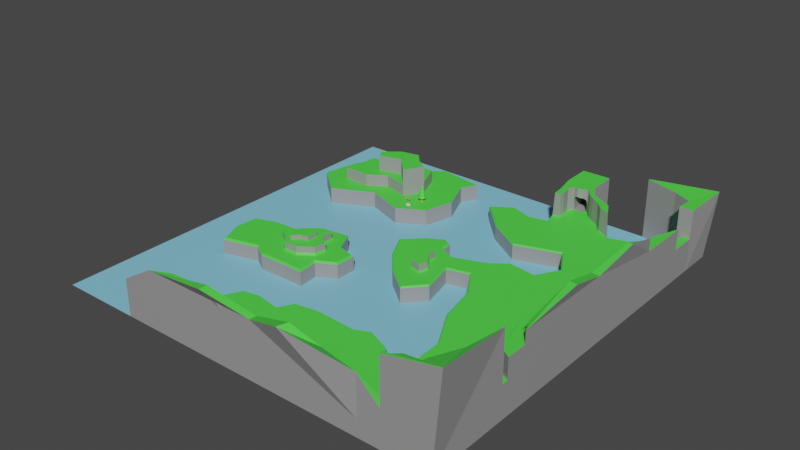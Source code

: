 # Source: ModeleNiveau1.blend  (saved by Blender 2.83.18; exported with 4.5.12 LTS)
import bpy
from mathutils import Matrix  # noqa: F401  (used for matrix-valued properties, if any)

bpy.ops.wm.read_factory_settings(use_empty=True)
scene = bpy.context.scene
scene.name = 'Scene'

# ---- collections
col_collection = bpy.data.collections.new('Collection'); scene.collection.children.link(col_collection)

# ---- materials (node trees are filled in below, after node groups)
mat_vert = bpy.data.materials.new('Vert')
mat_vert.use_transparent_shadow = False
mat_gris = bpy.data.materials.new('Gris')
mat_gris.use_transparent_shadow = False
mat_bleu = bpy.data.materials.new('Bleu')
mat_bleu.use_transparent_shadow = False
mat_tronc = bpy.data.materials.new('Tronc')
mat_tronc.use_transparent_shadow = False

# ---- material node trees
mat_vert.use_nodes = True; mat_vert.node_tree.nodes.clear()
_N = mat_vert.node_tree.nodes; _L = mat_vert.node_tree.links
n0 = _N.new('ShaderNodeBsdfPrincipled'); n0.name = 'Principled BSDF'; n0.location = (10, 300)
n0.distribution = 'GGX'
n0.subsurface_method = 'BURLEY'
n0.inputs[0].default_value = (0.08376, 0.8, 0.06595, 1.0)
n0.inputs[3].default_value = 1.45
n0.inputs[27].default_value = (0.0, 0.0, 0.0, 1.0)
n0.inputs[28].default_value = 1.0
n1 = _N.new('ShaderNodeOutputMaterial'); n1.name = 'Material Output'; n1.location = (300, 300)
_L.new(n0.outputs[0], n1.inputs[0])
n1.is_active_output = True
mat_gris.use_nodes = True; mat_gris.node_tree.nodes.clear()
_N = mat_gris.node_tree.nodes; _L = mat_gris.node_tree.links
n0 = _N.new('ShaderNodeBsdfPrincipled'); n0.name = 'Principled BSDF'; n0.location = (10, 300)
n0.distribution = 'GGX'
n0.subsurface_method = 'BURLEY'
n0.inputs[0].default_value = (0.3108, 0.3108, 0.3108, 1.0)
n0.inputs[3].default_value = 1.45
n0.inputs[27].default_value = (0.0, 0.0, 0.0, 1.0)
n0.inputs[28].default_value = 1.0
n1 = _N.new('ShaderNodeOutputMaterial'); n1.name = 'Material Output'; n1.location = (300, 300)
_L.new(n0.outputs[0], n1.inputs[0])
n1.is_active_output = True
mat_bleu.use_nodes = True; mat_bleu.node_tree.nodes.clear()
_N = mat_bleu.node_tree.nodes; _L = mat_bleu.node_tree.links
n0 = _N.new('ShaderNodeBsdfPrincipled'); n0.name = 'Principled BSDF'; n0.location = (10, 300)
n0.distribution = 'GGX'
n0.subsurface_method = 'BURLEY'
n0.inputs[0].default_value = (0.2407, 0.6055, 0.8, 1.0)
n0.inputs[3].default_value = 1.45
n0.inputs[27].default_value = (0.0, 0.0, 0.0, 1.0)
n0.inputs[28].default_value = 1.0
n1 = _N.new('ShaderNodeOutputMaterial'); n1.name = 'Material Output'; n1.location = (300, 300)
_L.new(n0.outputs[0], n1.inputs[0])
n1.is_active_output = True
mat_tronc.use_nodes = True; mat_tronc.node_tree.nodes.clear()
_N = mat_tronc.node_tree.nodes; _L = mat_tronc.node_tree.links
n0 = _N.new('ShaderNodeBsdfPrincipled'); n0.name = 'Principled BSDF'; n0.location = (10, 300)
n0.distribution = 'GGX'
n0.subsurface_method = 'BURLEY'
n0.inputs[0].default_value = (0.5705, 0.2771, 0.1319, 1.0)
n0.inputs[3].default_value = 1.45
n0.inputs[27].default_value = (0.0, 0.0, 0.0, 1.0)
n0.inputs[28].default_value = 1.0
n1 = _N.new('ShaderNodeOutputMaterial'); n1.name = 'Material Output'; n1.location = (300, 300)
_L.new(n0.outputs[0], n1.inputs[0])
n1.is_active_output = True

# ---- world
world_world = bpy.data.worlds.new('World'); scene.world = world_world
world_world.use_nodes = True; world_world.node_tree.nodes.clear()
_N = world_world.node_tree.nodes; _L = world_world.node_tree.links
n0 = _N.new('ShaderNodeOutputWorld'); n0.name = 'World Output'; n0.location = (300, 300)
n1 = _N.new('ShaderNodeBackground'); n1.name = 'Background'; n1.location = (10, 300)
n1.inputs[0].default_value = (0.05088, 0.05088, 0.05088, 1.0)
_L.new(n1.outputs[0], n0.inputs[0])
n0.is_active_output = True
world_world.color = (0.05088, 0.05088, 0.05088)
world_world.use_sun_shadow = False
world_world.sun_shadow_jitter_overblur = 0.0

# ---- meshes
me_plane = bpy.data.meshes.new('Plane')
me_plane.from_pydata([(-1.0, -1.0, 0.0), (1.0, -1.0, 0.0), (-1.0, 1.0, 0.0), (1.0, 1.0, 0.0), (-0.597, -1.0, 0.0), (0.7741, -1.0, 0.0), (-0.5533, -0.8931, 0.0), (-0.4902, -0.8567, 0.0), (-0.4538, -0.796, 0.0), (-0.3664, -0.7814, 0.0), (-0.3179, -0.7135, 0.0), (-0.2839, -0.6455, 0.0), (-0.2014, -0.631, 0.0), (-0.08251, -0.6528, 0.0), (-0.04611, -0.5824, 0.0), (0.0728, -0.563, 0.0), (0.2669, -0.5751, 0.0), (0.3398, -0.5436, 0.0), (0.449, -0.5897, 0.0), (0.5072, -0.6577, 0.0), (0.597, -0.6941, 0.0), (0.6407, -0.7353, 0.0), (0.6552, -0.8154, 0.0), (0.6965, -0.8591, 0.0), (0.7596, -0.9076, 0.0), (-0.5302, -0.3302, 0.0), (-0.4632, -0.371, 0.0), (-0.3321, -0.368, 0.0), (-0.2244, -0.368, 0.0), (-0.2331, -0.269, 0.0), (-0.1428, -0.2195, 0.0), (-0.1399, -0.1176, 0.0), (-0.2419, -0.0914, 0.0), (-0.2884, 0.01053, 0.0), (-0.4049, -0.006944, 0.0), (-0.4748, -0.0914, 0.0), (-0.6321, -0.1001, 0.0), (-0.7457, -0.138, 0.0), (-0.7544, -0.2545, 0.0), (-0.7049, -0.3768, 0.0), (1.0, -0.5976, 0.0), (1.0, 0.8318, 0.0), (0.08042, 0.2639, 0.0), (0.005194, 0.2202, 0.0), (-0.0846, 0.1328, 0.0), (-0.01907, 0.00422, 0.0), (0.078, -0.1074, 0.0), (0.1993, -0.2021, 0.0), (0.2843, -0.1098, 0.0), (0.2479, 0.05276, 0.0), (0.3571, 0.07945, 0.0), (0.442, -0.05888, 0.0), (0.4808, -0.2457, 0.0), (0.5828, -0.435, 0.0), (0.5876, -0.5612, 0.0), (0.7502, -0.6316, 0.0), (0.8473, -0.7578, 0.0), (0.9347, -0.816, 0.0), (0.9516, -0.6704, 0.0), (0.8473, 0.8196, 0.0), (0.6313, 0.7492, 0.0), (0.5925, 0.822, 0.0), (0.4833, 0.8803, 0.0), (0.4469, 0.9458, 0.0), (0.3037, 0.9434, 0.0), (0.3255, 0.8366, 0.0), (0.3352, 0.7225, 0.0), (0.2479, 0.7031, 0.0), (0.1362, 0.7395, 0.0), (0.03432, 0.6716, 0.0), (0.1726, 0.5284, 0.0), (0.3425, 0.4216, 0.0), (0.5609, 0.492, 0.0), (0.6386, 0.361, 0.0), (0.5731, 0.2518, 0.0), (0.4396, 0.2687, 0.0), (0.3571, 0.2081, 0.0), (0.2018, 0.1523, 0.0), (0.1265, 0.1887, 0.0), (0.1265, 0.2396, 0.0), (-0.7204, 0.7978, 0.0), (-0.8029, 0.6328, 0.0), (-0.8393, 0.4556, 0.0), (-0.6913, 0.3294, 0.0), (-0.4899, 0.4289, 0.0), (-0.3006, 0.361, 0.0), (-0.1695, 0.4386, 0.0), (-0.1283, 0.5842, 0.0), (-0.1938, 0.7468, 0.0), (-0.1501, 0.8245, 0.0), (-0.3782, 0.8584, 0.0), (-0.502, 0.7589, 0.0), (-0.597, -1.0, 0.08), (0.7741, -1.0, 0.08), (-0.5533, -0.8931, 0.08), (-0.4902, -0.8567, 0.08), (-0.4538, -0.796, 0.08), (-0.3664, -0.7814, 0.08), (-0.3179, -0.7135, 0.08), (-0.2839, -0.6455, 0.08), (-0.2014, -0.631, 0.08), (-0.08251, -0.6528, 0.08), (-0.04611, -0.5824, 0.08), (0.0728, -0.563, 0.08), (0.2669, -0.5751, 0.08), (0.3398, -0.5436, 0.08), (0.449, -0.5897, 0.08), (0.5072, -0.6577, 0.08), (0.597, -0.6941, 0.08), (0.6407, -0.7353, 0.08), (0.6552, -0.8154, 0.08), (0.6965, -0.8591, 0.08), (0.7596, -0.9076, 0.08), (1.0, -0.5976, 0.08), (1.0, 0.8318, 0.08), (0.5925, 0.822, 0.08), (0.4833, 0.8803, 0.08), (0.4469, 0.9458, 0.08), (0.3037, 0.9434, 0.08), (0.3255, 0.8366, 0.08), (-0.7204, 0.7978, 0.08), (-0.8029, 0.6328, 0.08), (-0.8393, 0.4556, 0.08), (-0.6913, 0.3294, 0.08), (-0.4899, 0.4289, 0.08), (-0.3006, 0.361, 0.08), (-0.1695, 0.4386, 0.08), (-0.1283, 0.5842, 0.08), (-0.1938, 0.7468, 0.08), (-0.1501, 0.8245, 0.08), (-0.3782, 0.8584, 0.08), (-0.502, 0.7589, 0.08), (1.0, -0.5976, 0.16), (1.0, 0.8318, 0.16), (0.9516, -0.6704, 0.16), (0.9604, 0.8286, 0.16), (0.9464, 0.7457, 0.16), (0.8663, 0.6632, 0.16), (0.893, 0.4812, 0.16), (0.8372, 0.355, 0.16), (0.8494, 0.1827, 0.16), (0.7935, 0.07346, 0.16), (0.8032, -0.1862, 0.16), (0.8445, -0.3415, 0.16), (0.8251, -0.5163, 0.16), (0.8761, -0.6279, 0.16), (1.0, -0.568, 0.16), (1.0, 0.702, 0.16), (0.9271, -0.5235, 0.16), (0.9412, -0.4285, 0.16), (0.9372, -0.3253, 0.16), (0.925, -0.2242, 0.16), (0.9129, -0.08469, 0.16), (0.9412, 0.1054, 0.16), (0.9614, 0.2389, 0.16), (0.9432, 0.3461, 0.16), (0.9453, 0.4472, 0.16), (0.9513, 0.5726, 0.16), (0.9796, 0.6433, 0.16), (1.0, -0.568, 0.26), (1.0, 0.702, 0.26), (0.9271, -0.5235, 0.26), (0.9412, -0.4285, 0.26), (0.9372, -0.3253, 0.26), (0.925, -0.2242, 0.26), (0.9129, -0.08469, 0.26), (0.9412, 0.1054, 0.26), (0.9614, 0.2389, 0.26), (0.9432, 0.3461, 0.26), (0.9453, 0.4472, 0.26), (0.9513, 0.5726, 0.26), (0.9796, 0.6433, 0.26), (-0.4312, -1.0, 0.08), (0.6682, -1.0, 0.08), (0.7679, -0.9601, 0.08), (-0.5835, -0.9669, 0.08), (-0.5282, -0.9662, 0.08), (-0.3438, -0.9589, 0.08), (-0.203, -0.9492, 0.08), (-0.1569, -0.9637, 0.08), (-0.05502, -0.9589, 0.08), (0.04448, -0.9662, 0.08), (0.1464, -0.9662, 0.08), (0.3624, -0.9492, 0.08), (0.4716, -0.9637, 0.08), (0.5493, -0.971, 0.08), (0.6682, -1.0, 0.28), (0.7741, -1.0, 0.18), (0.7679, -0.9601, 0.18), (-0.597, -1.0, 0.18), (-0.4312, -1.0, 0.28), (-0.5835, -0.9669, 0.18), (-0.5282, -0.9662, 0.18), (-0.3438, -0.9589, 0.28), (-0.203, -0.9492, 0.28), (-0.1569, -0.9637, 0.28), (-0.05502, -1.019, 0.36), (0.04448, -0.9662, 0.28), (0.1464, -0.9662, 0.28), (0.3624, -1.009, 0.36), (0.4716, -0.9637, 0.28), (0.5493, -0.971, 0.28), (-0.4215, -0.1146, 0.12), (-0.4531, -0.1497, 0.12), (-0.4905, -0.2071, 0.12), (-0.4472, -0.2363, 0.12), (-0.4086, -0.2761, 0.12), (-0.3396, -0.2761, 0.12), (-0.2705, -0.227, 0.12), (-0.2588, -0.1708, 0.12), (-0.3103, -0.1427, 0.12), (-0.3127, -0.07365, 0.12), (-0.3665, -0.07014, 0.12), (-0.3763, -0.2139, 0.12), (-0.3331, -0.2025, 0.12), (-0.3344, -0.1457, 0.12), (-0.3638, -0.1235, 0.12), (-0.4193, -0.1614, 0.12), (-0.4279, -0.2144, 0.12), (-0.4034, -0.2437, 0.12), (-0.3763, -0.2139, 0.14), (-0.3331, -0.2025, 0.14), (-0.3344, -0.1457, 0.14), (-0.3638, -0.1235, 0.14), (-0.4193, -0.1614, 0.14), (-0.4279, -0.2144, 0.14), (-0.4034, -0.2437, 0.14), (0.1552, 0.09136, 0.08), (0.07056, 0.1168, 0.12), (0.06717, 0.05398, 0.12), (0.1012, 0.01116, 0.12), (0.1013, 0.01106, 0.12), (0.1283, -0.03983, 0.12), (0.1283, -0.0399, 0.12), (0.1821, -0.05766, 0.12), (0.1963, -0.01077, 0.12), (0.1574, 0.04569, 0.12), (0.1552, 0.09136, 0.12), (0.1552, 0.09136, 0.12), (-0.3524, 0.7123, 0.08), (-0.301, 0.5832, 0.08), (-0.3597, 0.4915, 0.08), (-0.4847, 0.5255, 0.08), (-0.5767, 0.467, 0.08), (-0.707, 0.4672, 0.08), (-0.6814, 0.646, 0.08), (-0.5564, 0.6622, 0.08), (-0.5564, 0.6622, 0.08), (-0.4839, 0.7163, 0.08), (-0.3524, 0.7123, 0.14), (-0.301, 0.5832, 0.14), (-0.3597, 0.4915, 0.14), (-0.4847, 0.5255, 0.14), (-0.5767, 0.467, 0.14), (-0.707, 0.4672, 0.14), (-0.6814, 0.646, 0.14), (-0.5564, 0.6622, 0.14), (-0.4839, 0.7163, 0.14), (-0.5057, 0.6573, 0.14), (-0.5841, 0.5931, 0.14), (-0.5599, 0.548, 0.14), (-0.4457, 0.5816, 0.14), (-0.4457, 0.5816, 0.14), (-0.3663, 0.6262, 0.14), (-0.4118, 0.6777, 0.14), (-0.301, 0.5832, 0.22), (-0.3597, 0.4915, 0.22), (-0.5057, 0.6573, 0.22), (-0.5841, 0.5931, 0.22), (-0.5599, 0.548, 0.22), (-0.3663, 0.6262, 0.22), (-0.4118, 0.6777, 0.22), (-0.4457, 0.5816, 0.22), (0.6294, 0.7529, 0.2), (0.5925, 0.822, 0.2), (0.4833, 0.8803, 0.2), (0.4469, 0.9458, 0.2), (0.3037, 0.9434, 0.2), (0.3255, 0.8366, 0.2), (0.3303, 0.7809, 0.2), (0.3612, 0.7822, 0.2), (0.3628, 0.8092, 0.2), (0.3589, 0.8295, 0.2), (0.3537, 0.8601, 0.2), (0.3687, 0.8938, 0.2), (0.3887, 0.8868, 0.2), (0.4119, 0.8982, 0.2), (0.4338, 0.9044, 0.2), (0.4496, 0.8978, 0.2), (0.4694, 0.8644, 0.2), (0.4998, 0.8395, 0.2), (0.5418, 0.8151, 0.2), (0.5791, 0.7734, 0.2), (0.4445, 1.086, 0.0), (0.3013, 1.083, 0.0), (0.4445, 1.086, 0.08), (0.3013, 1.083, 0.08), (0.4445, 1.086, 0.2), (0.3013, 1.083, 0.2), (0.4338, 0.9044, 0.1361), (0.4119, 0.8982, 0.1513), (0.3887, 0.8868, 0.1581), (0.3687, 0.8938, 0.1434), (0.4178, 0.8999, 0.1529), (0.4309, 0.9036, 0.1447), (0.3983, 0.8915, 0.1533), (0.3801, 0.8898, 0.1535), (0.3525, 1.013, 0.08), (0.3725, 1.006, 0.08), (0.3957, 1.017, 0.08), (0.4176, 1.023, 0.08), (0.4176, 1.023, 0.1361), (0.3957, 1.017, 0.1513), (0.3725, 1.006, 0.1581), (0.3525, 1.013, 0.1434), (0.4016, 1.019, 0.1529), (0.4146, 1.022, 0.1447), (0.3821, 1.01, 0.1533), (0.3638, 1.009, 0.1535), (1.0, -0.4668, 0.26), (1.0, 0.444, 0.26), (0.9808, 0.3992, 0.26), (0.9811, 0.2863, 0.26), (0.9634, 0.04357, 0.26), (0.9632, -0.1586, 0.26), (0.9681, -0.3127, 0.26), (0.9712, -0.3977, 0.26), (1.0, -0.4668, 0.32), (1.0, 0.444, 0.32), (0.9808, 0.3992, 0.32), (0.9811, 0.2863, 0.32), (0.9634, 0.04357, 0.32), (0.9832, -0.1586, 0.38), (0.9681, -0.3127, 0.32), (0.9712, -0.3977, 0.32), (0.9133, -0.9329, 0.0), (0.7716, -0.9837, 0.0), (0.968, -0.6457, 0.0), (0.9742, -0.7138, 0.0), (0.9742, -0.7138, 0.0), (0.9709, -0.7877, 0.0), (0.9709, -0.7877, 0.0), (0.9569, -0.8662, 0.0), (0.8855, -0.9529, 0.0), (0.8855, -0.9529, 0.0), (0.835, -0.948, 0.0), (0.7973, -0.9808, 0.0), (0.7973, -0.9808, 0.0), (0.908, -0.9367, 0.0), (0.9086, -0.9292, 0.0), (0.9513, -0.803, 0.0), (0.9134, -0.8677, 0.0), (0.9429, -0.8413, 0.0), (0.7741, -1.0, 0.4), (1.04, -1.0, 0.46), (0.7716, -0.9837, 0.4), (0.9133, -0.9329, 0.4), (1.0, -0.5976, 0.4), (0.9086, -0.9292, 0.4), (0.9709, -0.7877, 0.4), (0.9513, -0.803, 0.4), (0.8855, -0.9529, 0.4), (0.835, -0.948, 0.4), (0.908, -0.9367, 0.4), (0.8855, -0.9529, 0.4), (0.7973, -0.9808, 0.4), (0.9134, -0.8677, 0.4), (0.9429, -0.8413, 0.4), (0.6916, 1.0, 0.0), (0.9363, 0.8267, 0.0), (0.9415, 0.9058, 0.0), (0.8532, 0.9496, 0.0), (1.0, 0.8318, 0.3), (1.02, 1.04, 0.32), (0.6916, 1.0, 0.3), (0.9363, 0.8267, 0.3), (0.9415, 0.9058, 0.3), (0.8532, 0.9496, 0.3), (0.3464, -1.06, 0.36), (-0.0577, -1.06, 0.36), (0.1472, -0.9661, 0.28), (0.1417, -1.0, 0.28), (1.02, 0.2516, 0.38), (0.9987, 0.2534, 0.38), (1.0, 0.03947, 0.32), (1.02, -0.1637, 0.38), (-0.5289, -0.3213, 0.08), (-0.5302, -0.3302, 0.07175), (-0.4632, -0.371, 0.07175), (-0.4609, -0.3627, 0.08), (-0.3321, -0.368, 0.07175), (-0.3322, -0.3598, 0.08), (-0.2244, -0.368, 0.07175), (-0.2334, -0.3598, 0.08), (-0.2331, -0.269, 0.07175), (-0.2418, -0.2644, 0.08), (-0.1618, -0.2205, 0.08), (-0.1428, -0.2195, 0.07175), (-0.1507, -0.2073, 0.08), (-0.1399, -0.1176, 0.07175), (-0.1484, -0.124, 0.08), (-0.2419, -0.0914, 0.07175), (-0.2477, -0.0984, 0.08), (-0.2884, 0.01053, 0.07175), (-0.2934, 0.001453, 0.08), (-0.4049, -0.006944, 0.07175), (-0.4006, -0.01463, 0.08), (-0.4748, -0.0914, 0.07175), (-0.4708, -0.09943, 0.08), (-0.6321, -0.1001, 0.07175), (-0.6305, -0.1083, 0.08), (-0.7171, -0.1372, 0.08), (-0.7457, -0.138, 0.07175), (-0.7382, -0.1486, 0.08), (-0.7544, -0.2545, 0.07175), (-0.746, -0.2532, 0.08), (-0.7049, -0.3768, 0.07175), (-0.7, -0.3669, 0.08), (-0.4215, -0.1146, 0.08825), (-0.4272, -0.1086, 0.08), (-0.4597, -0.1447, 0.08), (-0.4531, -0.1497, 0.08825), (-0.4942, -0.1975, 0.08), (-0.494, -0.2147, 0.08), (-0.4905, -0.2071, 0.08825), (-0.4526, -0.2427, 0.08), (-0.4472, -0.2363, 0.08825), (-0.4121, -0.2844, 0.08), (-0.4086, -0.2761, 0.08825), (-0.3369, -0.2844, 0.08), (-0.3396, -0.2761, 0.08825), (-0.2631, -0.2318, 0.08), (-0.2705, -0.227, 0.08825), (-0.2528, -0.1823, 0.08), (-0.2552, -0.1633, 0.08), (-0.2588, -0.1708, 0.08825), (-0.3022, -0.1377, 0.08), (-0.3103, -0.1427, 0.08825), (-0.3047, -0.06591, 0.08), (-0.3127, -0.07365, 0.08825), (-0.3692, -0.0617, 0.08), (-0.3665, -0.07014, 0.08825), (0.08057, 0.2568, 0.08), (0.08042, 0.2639, 0.07383), (0.005194, 0.2202, 0.07383), (0.008952, 0.2152, 0.08), (-0.0846, 0.1328, 0.07383), (-0.07703, 0.1316, 0.08), (-0.01653, 0.01282, 0.08), (-0.01907, 0.00422, 0.07383), (-0.0095, 0.002617, 0.08), (0.078, -0.1074, 0.07383), (0.08226, -0.1029, 0.08), (0.1993, -0.2021, 0.07383), (0.1986, -0.1937, 0.08), (0.2843, -0.1098, 0.07383), (0.2775, -0.108, 0.08), (0.2446, 0.03898, 0.08), (0.2479, 0.05276, 0.07383), (0.2444, 0.05826, 0.08), (0.3571, 0.07945, 0.07383), (0.36, 0.08651, 0.08), (0.442, -0.05888, 0.07383), (0.4478, -0.05657, 0.08), (0.4808, -0.2457, 0.07383), (0.4867, -0.2436, 0.08), (0.5828, -0.435, 0.07383), (0.5889, -0.4334, 0.08), (0.5876, -0.5612, 0.07383), (0.5936, -0.5571, 0.08), (0.7502, -0.6316, 0.07383), (0.7541, -0.6266, 0.08), (0.8473, -0.7578, 0.07383), (0.8516, -0.7532, 0.08), (0.9347, -0.816, 0.07383), (0.9297, -0.8053, 0.08), (0.945, -0.6738, 0.08), (0.9516, -0.6704, 0.08), (0.8473, 0.8196, 0.07383), (0.8485, 0.8135, 0.08), (0.6283, 0.7418, 0.08), (0.6313, 0.7492, 0.07383), (0.3352, 0.7225, 0.07383), (0.3418, 0.7177, 0.08), (0.2479, 0.7031, 0.07383), (0.2476, 0.6967, 0.08), (0.1362, 0.7395, 0.07383), (0.1372, 0.7327, 0.08), (0.03432, 0.6716, 0.07383), (0.0439, 0.6706, 0.08), (0.1726, 0.5284, 0.07383), (0.1766, 0.5332, 0.08), (0.3425, 0.4216, 0.07383), (0.3434, 0.4284, 0.08), (0.5609, 0.492, 0.07383), (0.5637, 0.4994, 0.08), (0.6386, 0.361, 0.07383), (0.6458, 0.3609, 0.08), (0.5731, 0.2518, 0.07383), (0.5763, 0.2451, 0.08), (0.4396, 0.2687, 0.07383), (0.4413, 0.2623, 0.08), (0.3571, 0.2081, 0.07383), (0.36, 0.2026, 0.08), (0.2018, 0.1523, 0.07383), (0.2014, 0.1456, 0.08), (0.1265, 0.1887, 0.07383), (0.1204, 0.1848, 0.08), (0.1265, 0.2396, 0.07383), (0.1204, 0.2359, 0.08), (0.953, 0.8218, 0.08), (0.9593, 0.8223, 0.08309), (0.9407, 0.7486, 0.08), (0.9464, 0.7457, 0.08617), (0.8598, 0.6653, 0.08), (0.8663, 0.6632, 0.08617), (0.8867, 0.482, 0.08), (0.893, 0.4812, 0.08617), (0.831, 0.3561, 0.08), (0.8372, 0.355, 0.08617), (0.8431, 0.1839, 0.08), (0.8494, 0.1827, 0.08617), (0.7873, 0.07483, 0.08), (0.7935, 0.07346, 0.08617), (0.7971, -0.1871, 0.08), (0.8032, -0.1862, 0.08617), (0.8382, -0.342, 0.08), (0.8445, -0.3415, 0.08617), (0.8188, -0.5173, 0.08), (0.8251, -0.5163, 0.08617), (0.8713, -0.6323, 0.08), (0.8761, -0.6279, 0.08617), (0.07056, 0.1168, 0.08309), (0.06482, 0.125, 0.08), (0.06118, 0.05765, 0.08), (0.06564, 0.04597, 0.08), (0.06717, 0.05398, 0.08617), (0.1012, 0.01116, 0.08617), (0.09637, 0.007315, 0.08), (0.09609, 0.007663, 0.08), (0.1013, 0.01106, 0.08617), (0.1283, -0.03983, 0.08617), (0.1228, -0.04272, 0.08), (0.124, -0.04498, 0.08), (0.1283, -0.0399, 0.08617), (0.1862, -0.06551, 0.08), (0.1821, -0.05766, 0.08617), (0.2018, -0.01372, 0.08), (0.1967, -0.000473, 0.08), (0.1963, -0.01077, 0.08617), (0.1635, 0.04774, 0.08), (0.1574, 0.04569, 0.08617), (0.1611, 0.09602, 0.08), (0.1552, 0.09136, 0.08309), (0.625, 0.748, 0.08), (0.6383, 0.7493, 0.08), (0.337, 0.775, 0.08), (0.3241, 0.7807, 0.08309), (0.367, 0.7763, 0.08), (0.3612, 0.7822, 0.08617), (0.369, 0.8096, 0.08), (0.3628, 0.8092, 0.08617), (0.365, 0.8306, 0.08), (0.3589, 0.8295, 0.08617), (0.3601, 0.8593, 0.08), (0.3537, 0.8601, 0.08617), (0.3721, 0.8861, 0.08), (0.3711, 0.8991, 0.08), (0.3891, 0.8801, 0.08), (0.3878, 0.8933, 0.08), (0.4141, 0.8924, 0.08), (0.411, 0.9047, 0.08), (0.4334, 0.8979, 0.08), (0.4331, 0.9096, 0.08309), (0.4453, 0.8929, 0.08), (0.4496, 0.8978, 0.08617), (0.4646, 0.8604, 0.08), (0.4694, 0.8644, 0.08617), (0.4962, 0.8344, 0.08), (0.4998, 0.8395, 0.08617), (0.5379, 0.8102, 0.08), (0.5418, 0.8151, 0.08617), (0.5754, 0.7682, 0.08), (0.5791, 0.7734, 0.08617)], [(247, 120), (247, 239), (339, 40), (522, 227)], [(0, 4, 6, 7, 8, 9, 10, 11, 12, 13, 14, 15, 16, 17, 18, 19, 20, 21, 22, 23, 24, 336, 347, 345, 344, 343, 348, 349, 31, 30, 29, 28, 27, 26, 25, 39, 38), (18, 17, 105, 106), (40, 41, 114, 113), (37, 36, 35, 34, 33, 32, 31, 349, 351, 352, 350, 57, 56, 55, 54, 53, 52, 51, 50, 49, 48, 47, 46, 45, 44, 43, 42, 79, 78, 77, 76, 75, 74, 73, 72, 71, 70, 69, 87, 86, 85, 84, 83, 82, 2, 0, 38), (67, 68, 486, 484), (2, 82, 81, 80, 91, 90, 89, 88, 87, 69, 68, 67, 66, 65, 64, 63, 62, 61, 60, 59, 369, 370, 371, 368), (17, 16, 104, 105), (182, 181, 197, 198), (39, 25, 387, 416), (529, 531, 145, 144), (128, 129, 130, 131, 120, 121, 122, 244, 245, 246, 248, 239, 240, 127), (68, 69, 488, 486), (43, 44, 446, 444), (19, 18, 106, 107), (69, 70, 490, 488), (44, 45, 449, 446), (20, 19, 107, 108), (70, 71, 492, 490), (457, 547, 545, 543, 542, 539, 538, 535, 450, 452, 454, 456), (21, 20, 108, 109), (71, 72, 494, 492), (46, 47, 453, 451), (22, 21, 109, 110), (72, 73, 496, 494), (47, 48, 455, 453), (23, 22, 110, 111), (73, 74, 498, 496), (48, 49, 458, 455), (24, 23, 111, 112), (74, 75, 500, 498), (49, 50, 460, 458), (5, 336, 24, 112, 174, 93), (75, 76, 502, 500), (50, 51, 462, 460), (415, 417, 386, 389, 391, 393, 395, 396, 433, 431, 429, 427, 425, 423, 413), (76, 77, 504, 502), (51, 52, 464, 462), (27, 28, 392, 390), (77, 78, 506, 504), (52, 53, 466, 464), (28, 29, 394, 392), (78, 79, 508, 506), (53, 54, 468, 466), (29, 30, 397, 394), (114, 511, 135, 133), (54, 55, 470, 468), (411, 422, 420, 419, 440, 438, 436, 434, 398, 400, 402, 404, 406, 408, 410), (42, 43, 444, 443), (55, 56, 472, 470), (31, 32, 401, 399), (4, 5, 93, 173, 172, 92), (80, 81, 121, 120), (56, 57, 474, 472), (32, 33, 403, 401), (6, 4, 92, 175, 94), (81, 82, 122, 121), (57, 58, 477, 474), (33, 34, 405, 403), (7, 6, 94, 95), (82, 83, 123, 122), (477, 113, 132, 134), (34, 35, 407, 405), (8, 7, 95, 96), (83, 84, 124, 123), (531, 477, 134, 145), (35, 36, 409, 407), (9, 8, 96, 97), (84, 85, 125, 124), (59, 60, 481, 478), (36, 37, 412, 409), (10, 9, 97, 98), (85, 86, 126, 125), (60, 61, 115, 555, 481), (37, 38, 414, 412), (11, 10, 98, 99), (86, 87, 127, 126), (65, 66, 482, 557, 119), (38, 39, 416, 414), (12, 11, 99, 100), (87, 88, 128, 127), (61, 62, 116, 115), (418, 421, 203, 202), (13, 12, 100, 101), (88, 89, 129, 128), (62, 63, 117, 116), (26, 27, 390, 388), (14, 13, 101, 102), (89, 90, 130, 129), (277, 276, 297, 298), (15, 14, 102, 103), (90, 91, 131, 130), (64, 65, 119, 118), (16, 15, 103, 104), (91, 80, 120, 131), (66, 67, 484, 482), (133, 135, 136, 137, 138, 139, 140, 141, 142, 143, 144, 145, 134, 132, 146, 148, 149, 150, 151, 152, 153, 154, 155, 156, 157, 158, 147), (79, 42, 443, 508), (515, 517, 138, 137), (532, 536, 229, 228), (58, 337, 40, 113, 477), (517, 519, 139, 138), (41, 369, 59, 478, 511, 114), (519, 521, 140, 139), (521, 523, 141, 140), (523, 525, 142, 141), (525, 527, 143, 142), (511, 513, 136, 135), (527, 529, 144, 143), (113, 114, 133, 147, 146, 132), (513, 515, 137, 136), (160, 171, 170, 169, 168, 167, 166, 165, 164, 163, 162, 161, 159, 319, 326, 325, 324, 323, 322, 321, 320), (152, 151, 164, 165), (153, 152, 165, 166), (154, 153, 166, 167), (146, 147, 160, 320, 319, 159), (155, 154, 167, 168), (148, 146, 159, 161), (156, 155, 168, 169), (149, 148, 161, 162), (157, 156, 169, 170), (150, 149, 162, 163), (158, 157, 170, 171), (151, 150, 163, 164), (147, 158, 171, 160), (187, 188, 186), (173, 174, 112, 111, 110, 109, 108, 107, 106, 105, 104, 103, 102, 101, 100, 99, 98, 97, 96, 95, 94, 175, 176, 172, 177, 178, 179, 180, 181, 182, 183, 184, 185), (173, 93, 187, 186), (175, 92, 189, 191), (201, 200, 199, 378, 186), (190, 192, 191, 189), (176, 175, 191, 192), (183, 182, 198, 380, 199), (172, 176, 192, 190), (184, 183, 199, 200), (177, 172, 190, 193), (185, 184, 200, 201), (178, 177, 193, 194), (92, 172, 190, 189), (173, 185, 201, 186), (179, 178, 194, 195), (93, 174, 188, 187), (172, 173, 186, 378, 381, 379, 190), (174, 173, 186, 188), (180, 179, 195, 196), (181, 180, 196, 197), (210, 211, 212, 202, 203, 204, 205, 218, 217, 216, 215, 214, 208, 209), (30, 31, 399, 397), (421, 424, 204, 203), (441, 418, 202, 212), (437, 439, 211, 210), (430, 432, 208, 207), (424, 426, 205, 204), (439, 441, 212, 211), (432, 435, 209, 208), (426, 428, 206, 205), (435, 437, 210, 209), (428, 430, 207, 206), (226, 220, 221, 222, 223, 224, 225), (208, 214, 213, 219, 218, 205, 206, 207), (215, 216, 223, 222), (213, 214, 221, 220), (218, 219, 226, 225), (216, 217, 224, 223), (214, 215, 222, 221), (219, 213, 220, 226), (217, 218, 225, 224), (230, 231, 232, 233, 234, 235, 236, 237, 238, 228, 229), (45, 46, 451, 449), (544, 546, 234, 233), (227, 532, 228, 238), (553, 532, 227), (551, 553, 237, 236), (541, 544, 233, 232), (540, 541, 232, 231), (553, 227, 238, 237), (546, 549, 235, 234), (537, 540, 231, 230), (555, 115, 274, 273), (549, 551, 236, 235), (536, 537, 230, 229), (253, 252, 251, 262, 260, 259, 255, 254), (127, 240, 241, 242, 243, 244, 122, 123, 124, 125, 126), (240, 239, 249, 250), (244, 243, 253, 254), (241, 240, 250, 251), (248, 246, 256, 257), (245, 244, 254, 255), (242, 241, 251, 252), (239, 248, 257, 249), (246, 245, 255, 256), (243, 242, 252, 253), (265, 270, 271, 267, 268, 269, 272, 266), (255, 259, 258, 264, 263, 250, 249, 257, 256), (262, 251, 266, 272), (250, 263, 270, 265), (264, 258, 267, 271), (258, 259, 268, 267), (260, 262, 272, 269), (251, 250, 265, 266), (263, 264, 271, 270), (259, 260, 269, 268), (279, 280, 281, 282, 283, 284, 285, 286, 287, 288, 289, 290, 291, 292, 273, 274, 275, 276, 277, 278), (581, 583, 292, 291), (583, 555, 273, 292), (567, 569, 308, 307), (115, 116, 275, 274), (299, 304, 316, 311), (119, 557, 279, 278), (573, 575, 288, 287, 299), (116, 117, 276, 275), (557, 559, 280, 279), (306, 302, 314, 318), (64, 118, 296, 294), (559, 561, 281, 280), (573, 299, 311, 310), (118, 119, 278, 277), (561, 563, 282, 281), (577, 579, 290, 289), (563, 565, 283, 282), (579, 581, 291, 290), (565, 567, 302, 284, 283), (293, 294, 296, 295), (295, 296, 298, 297), (118, 277, 298, 296), (276, 117, 295, 297), (117, 63, 293, 295), (63, 64, 294, 293), (307, 308, 313, 318, 314), (300, 303, 304, 299, 287, 286), (301, 305, 300, 286, 285), (302, 306, 301, 285, 284), (308, 309, 312, 317, 313), (309, 310, 311, 316, 315, 312), (569, 571, 309, 308), (301, 306, 318, 313), (575, 577, 289, 288), (302, 567, 307, 314), (305, 301, 313, 317), (303, 300, 312, 315), (300, 305, 317, 312), (571, 573, 310, 309), (304, 303, 315, 316), (328, 329, 330, 383, 382), (320, 321, 329, 328), (325, 326, 334, 333), (323, 324, 332, 331), (321, 322, 330, 329), (319, 320, 328, 382, 384, 385, 327), (326, 319, 327, 334), (324, 325, 333, 332), (322, 323, 331, 383, 330), (356, 363, 364, 361, 362, 365, 355, 353, 354), (57, 350, 341, 40, 337, 338, 339, 58), (58, 339, 338, 337), (40, 341, 359, 357), (351, 349, 358, 366), (349, 348, 335), (360, 367, 366, 358, 356, 354, 357, 359), (352, 351, 366, 367), (1, 40, 357, 354), (350, 352, 367, 360), (341, 350, 360, 359), (344, 345, 362, 361), (5, 1, 354, 353), (335, 348, 363, 356), (348, 343, 364, 363), (349, 335, 356, 358), (347, 336, 355, 365), (336, 5, 353, 355), (343, 344, 361, 364), (345, 347, 365, 362), (374, 377, 376, 375, 372, 373), (3, 368, 374, 373), (41, 3, 373, 372), (371, 370, 376, 377), (369, 41, 372, 375), (368, 371, 377, 374), (370, 369, 375, 376), (378, 199, 380, 381), (379, 196, 195, 194, 193, 190), (381, 380, 198, 197, 196, 379), (382, 383, 331, 384), (384, 331, 332, 385), (385, 332, 333, 334, 327), (396, 397, 398), (411, 412, 413), (422, 423, 424), (433, 434, 435), (387, 388, 389, 386), (388, 390, 391, 389), (390, 392, 393, 391), (392, 394, 395, 393), (394, 397, 396, 395), (397, 399, 400, 398), (399, 401, 402, 400), (401, 403, 404, 402), (403, 405, 406, 404), (405, 407, 408, 406), (407, 409, 410, 408), (409, 412, 411, 410), (412, 414, 415, 413), (414, 416, 417, 415), (416, 387, 386, 417), (419, 420, 421, 418), (420, 422, 424, 421), (423, 425, 426, 424), (425, 427, 428, 426), (427, 429, 430, 428), (429, 431, 432, 430), (431, 433, 435, 432), (434, 436, 437, 435), (436, 438, 439, 437), (438, 440, 441, 439), (440, 419, 418, 441), (422, 411, 413, 423), (433, 396, 398, 434), (25, 26, 388, 387), (448, 449, 450), (457, 458, 459), (534, 535, 536), (547, 548, 549), (443, 444, 445, 442), (444, 446, 447, 445), (446, 449, 448, 447), (449, 451, 452, 450), (451, 453, 454, 452), (453, 455, 456, 454), (455, 458, 457, 456), (458, 460, 461, 459), (460, 462, 463, 461), (462, 464, 465, 463), (464, 466, 467, 465), (466, 468, 469, 467), (468, 470, 471, 469), (470, 472, 473, 471), (472, 474, 475, 473), (474, 477, 476, 475), (511, 478, 479, 510), (478, 481, 480, 479), (557, 482, 483, 556), (482, 484, 485, 483), (484, 486, 487, 485), (486, 488, 489, 487), (488, 490, 491, 489), (490, 492, 493, 491), (492, 494, 495, 493), (494, 496, 497, 495), (496, 498, 499, 497), (498, 500, 501, 499), (500, 502, 503, 501), (502, 504, 505, 503), (504, 506, 507, 505), (506, 508, 509, 507), (508, 443, 442, 509), (510, 512, 513, 511), (512, 514, 515, 513), (514, 516, 517, 515), (516, 518, 519, 517), (518, 520, 521, 519), (520, 522, 523, 521), (522, 524, 525, 523), (524, 526, 527, 525), (526, 528, 529, 527), (528, 530, 531, 529), (530, 476, 477, 531), (533, 534, 536, 532), (538, 539, 540, 537), (535, 538, 537, 536), (542, 543, 544, 541), (539, 542, 541, 540), (543, 545, 546, 544), (545, 547, 549, 546), (548, 550, 551, 549), (550, 552, 553, 551), (552, 533, 532, 553), (534, 448, 450, 535), (547, 457, 459, 548), (481, 555, 554, 480), (556, 558, 559, 557), (558, 560, 561, 559), (560, 562, 563, 561), (562, 564, 565, 563), (564, 566, 567, 565), (566, 568, 569, 567), (568, 570, 571, 569), (570, 572, 573, 571), (572, 574, 575, 573), (574, 576, 577, 575), (576, 578, 579, 577), (578, 580, 581, 579), (580, 582, 583, 581), (582, 554, 555, 583), (476, 530, 528, 526, 524, 522, 520, 518, 516, 514, 512, 510, 479, 480, 554, 582, 580, 578, 576, 574, 572, 570, 568, 566, 564, 562, 560, 558, 556, 483, 485, 487, 489, 491, 493, 495, 497, 499, 501, 503, 505, 507, 509, 442, 445, 447, 448, 534, 533, 552, 550, 548, 459, 461, 463, 465, 467, 469, 471, 473, 475)])
me_plane.polygons.foreach_set('material_index', [2, 1, 1, 2, 1, 2, 1, 1, 1, 1, 0, 1, 1, 1, 1, 1, 1, 1, 0, 1, 1, 1, 1, 1, 1, 1, 1, 1, 1, 1, 1, 0, 1, 1, 0, 1, 1, 1, 1, 1, 1, 1, 1, 1, 1, 1, 0, 1, 1, 1, 1, 1, 1, 1, 1, 1, 1, 1, 1, 1, 1, 1, 1, 1, 1, 1, 1, 1, 1, 1, 1, 1, 1, 1, 1, 1, 1, 1, 1, 1, 1, 1, 1, 1, 1, 1, 1, 1, 0, 1, 1, 1, 1, 1, 1, 0, 1, 1, 1, 0, 1, 1, 1, 1, 1, 1, 1, 1, 1, 1, 0, 1, 1, 1, 1, 1, 1, 1, 1, 1, 1, 1, 1, 1, 0, 0, 1, 1, 0, 0, 1, 1, 1, 1, 1, 1, 1, 1, 1, 1, 0, 1, 1, 1, 1, 0, 1, 1, 1, 1, 1, 1, 1, 1, 1, 1, 1, 0, 0, 1, 1, 1, 1, 1, 1, 1, 0, 1, 1, 1, 0, 1, 1, 1, 1, 1, 1, 1, 1, 1, 0, 0, 1, 1, 1, 1, 1, 1, 1, 1, 1, 0, 0, 1, 1, 1, 1, 1, 1, 1, 1, 0, 1, 1, 1, 1, 1, 1, 1, 1, 1, 1, 1, 1, 1, 1, 1, 1, 1, 1, 1, 1, 1, 1, 1, 1, 0, 1, 1, 1, 1, 1, 1, 1, 1, 1, 1, 1, 1, 1, 1, 1, 0, 1, 1, 1, 1, 1, 1, 1, 1, 0, 0, 0, 1, 1, 0, 0, 1, 1, 1, 1, 1, 1, 1, 1, 1, 1, 1, 1, 1, 0, 1, 1, 1, 1, 1, 1, 0, 0, 0, 0, 0, 0, 0, 0, 0, 0, 0, 0, 0, 0, 0, 0, 0, 0, 0, 0, 0, 0, 0, 0, 0, 0, 0, 0, 0, 0, 0, 0, 0, 0, 0, 0, 0, 0, 1, 0, 0, 0, 0, 0, 0, 0, 0, 0, 0, 0, 0, 0, 0, 0, 0, 0, 0, 0, 0, 0, 0, 0, 0, 0, 0, 0, 0, 0, 0, 0, 0, 0, 0, 0, 0, 0, 0, 0, 0, 0, 0, 0, 0, 0, 0, 0, 0, 0, 0, 0, 0, 0, 0, 0, 0, 0, 0, 0, 0, 0, 0, 0, 0, 0, 0, 0, 0, 0, 0, 0, 0, 0, 0, 0, 0])
_uv = me_plane.uv_layers.new(name='UVMap')
_uv.uv.foreach_set('vector', [0.0, 0.0, 0.2015, 0.0, 0.2233, 0.05347, 0.2549, 0.07167, 0.2731, 0.102, 0.3168, 0.1093, 0.341, 0.1433, 0.358, 0.1772, 0.3993, 0.1845, 0.4587, 0.1736, 0.4769, 0.2088, 0.5364, 0.2185, 0.6335, 0.2124, 0.6699, 0.2282, 0.7245, 0.2051, 0.7536, 0.1712, 0.7985, 0.153, 0.8203, 0.1323, 0.8276, 0.0923, 0.8482, 0.07046, 0.8798, 0.04619, 0.8858, 0.008159, 0.8987, 0.009616, 0.9175, 0.02601, 0.9427, 0.02355, 0.9427, 0.02356, 0.954, 0.03164, 0.9543, 0.03539, 0.43, 0.4412, 0.4286, 0.3902, 0.3834, 0.3655, 0.3878, 0.316, 0.3339, 0.316, 0.2684, 0.3145, 0.2349, 0.3349, 0.1476, 0.3116, 0.1228, 0.3728, 0.7245, 0.2051, 0.6699, 0.2282, 0.6699, 0.2282, 0.7245, 0.2051, 0.0, 0.0, 0.0, 0.0, 0.0, 0.0, 0.0, 0.0, 0.1272, 0.431, 0.184, 0.4499, 0.2626, 0.4543, 0.2975, 0.4965, 0.3558, 0.5053, 0.3791, 0.4543, 0.43, 0.4412, 0.9543, 0.03539, 0.9567, 0.06617, 0.9714, 0.07934, 0.9757, 0.09849, 0.9673, 0.09198, 0.9236, 0.1211, 0.8751, 0.1842, 0.7938, 0.2194, 0.7914, 0.2825, 0.7404, 0.3771, 0.721, 0.4706, 0.6785, 0.5397, 0.6239, 0.5264, 0.6421, 0.4451, 0.5997, 0.399, 0.539, 0.4463, 0.4905, 0.5021, 0.4577, 0.5664, 0.5026, 0.6101, 0.5402, 0.6319, 0.5633, 0.6198, 0.5633, 0.5943, 0.6009, 0.5761, 0.6785, 0.604, 0.7198, 0.6344, 0.7865, 0.6259, 0.8193, 0.6805, 0.7805, 0.746, 0.6713, 0.7108, 0.5863, 0.7642, 0.5172, 0.8358, 0.4359, 0.7921, 0.4152, 0.7193, 0.3497, 0.6805, 0.2551, 0.7145, 0.1544, 0.6647, 0.08033, 0.7278, 0.0, 1.0, 0.0, 0.0, 0.1228, 0.3728, 0.6239, 0.8516, 0.5681, 0.8698, 0.5681, 0.8698, 0.6239, 0.8516, 0.0, 1.0, 0.08033, 0.7278, 0.09855, 0.8164, 0.1398, 0.8989, 0.249, 0.8795, 0.3109, 0.9292, 0.4249, 0.9122, 0.4031, 0.8734, 0.4359, 0.7921, 0.5172, 0.8358, 0.5681, 0.8698, 0.6239, 0.8516, 0.6676, 0.8613, 0.6628, 0.9183, 0.6518, 0.9717, 0.7234, 0.9729, 0.7416, 0.9401, 0.7962, 0.911, 0.8157, 0.8746, 0.9236, 0.9098, 0.9682, 0.9133, 0.9708, 0.9529, 0.9266, 0.9748, 0.8458, 1.0, 0.6699, 0.2282, 0.6335, 0.2124, 0.6335, 0.2124, 0.6699, 0.2282, 0.5732, 0.01692, 0.5222, 0.01692, 0.5222, 0.01692, 0.5732, 0.01692, 0.1476, 0.3116, 0.2349, 0.3349, 0.2349, 0.3349, 0.1476, 0.3116, 0.9125, 0.2419, 0.938, 0.1861, 0.938, 0.1861, 0.9125, 0.2419, 0.4031, 0.8734, 0.4249, 0.9122, 0.3109, 0.9292, 0.249, 0.8795, 0.1398, 0.8989, 0.09855, 0.8164, 0.08033, 0.7278, 0.1465, 0.7336, 0.1593, 0.823, 0.2218, 0.8311, 0.2581, 0.8582, 0.3238, 0.8561, 0.3495, 0.7916, 0.4359, 0.7921, 0.5681, 0.8698, 0.5172, 0.8358, 0.5172, 0.8358, 0.5681, 0.8698, 0.5026, 0.6101, 0.4577, 0.5664, 0.4577, 0.5664, 0.5026, 0.6101, 0.7536, 0.1712, 0.7245, 0.2051, 0.7245, 0.2051, 0.7536, 0.1712, 0.5172, 0.8358, 0.5863, 0.7642, 0.5863, 0.7642, 0.5172, 0.8358, 0.4577, 0.5664, 0.4905, 0.5021, 0.4905, 0.5021, 0.4577, 0.5664, 0.7985, 0.153, 0.7536, 0.1712, 0.7536, 0.1712, 0.7985, 0.153, 0.5863, 0.7642, 0.6713, 0.7108, 0.6713, 0.7108, 0.5863, 0.7642, 0.6223, 0.5195, 0.6009, 0.4931, 0.5931, 0.4672, 0.562, 0.4775, 0.5614, 0.4786, 0.548, 0.5038, 0.5482, 0.5037, 0.5328, 0.523, 0.4952, 0.5013, 0.5411, 0.4485, 0.5993, 0.4032, 0.6388, 0.446, 0.8203, 0.1323, 0.7985, 0.153, 0.7985, 0.153, 0.8203, 0.1323, 0.6713, 0.7108, 0.7805, 0.746, 0.7805, 0.746, 0.6713, 0.7108, 0.539, 0.4463, 0.5997, 0.399, 0.5997, 0.399, 0.539, 0.4463, 0.8276, 0.0923, 0.8203, 0.1323, 0.8203, 0.1323, 0.8276, 0.0923, 0.7805, 0.746, 0.8193, 0.6805, 0.8193, 0.6805, 0.7805, 0.746, 0.5997, 0.399, 0.6421, 0.4451, 0.6421, 0.4451, 0.5997, 0.399, 0.8482, 0.07046, 0.8276, 0.0923, 0.8276, 0.0923, 0.8482, 0.07046, 0.8193, 0.6805, 0.7865, 0.6259, 0.7865, 0.6259, 0.8193, 0.6805, 0.6421, 0.4451, 0.6239, 0.5264, 0.6239, 0.5264, 0.6421, 0.4451, 0.8798, 0.04619, 0.8482, 0.07046, 0.8482, 0.07046, 0.8798, 0.04619, 0.7865, 0.6259, 0.7198, 0.6344, 0.7198, 0.6344, 0.7865, 0.6259, 0.6239, 0.5264, 0.6785, 0.5397, 0.6785, 0.5397, 0.6239, 0.5264, 0.8871, 0.0, 0.8858, 0.008159, 0.8798, 0.04619, 0.8798, 0.04619, 0.8839, 0.01993, 0.8871, 0.0, 0.7198, 0.6344, 0.6785, 0.604, 0.6785, 0.604, 0.7198, 0.6344, 0.6785, 0.5397, 0.721, 0.4706, 0.721, 0.4706, 0.6785, 0.5397, 0.127, 0.3734, 0.15, 0.3165, 0.2356, 0.3393, 0.2695, 0.3187, 0.3339, 0.3201, 0.3833, 0.3201, 0.3791, 0.3678, 0.4191, 0.3898, 0.3736, 0.4089, 0.3684, 0.3841, 0.3315, 0.3578, 0.2939, 0.3578, 0.2737, 0.3787, 0.253, 0.3927, 0.1309, 0.4257, 0.6785, 0.604, 0.6009, 0.5761, 0.6009, 0.5761, 0.6785, 0.604, 0.721, 0.4706, 0.7404, 0.3771, 0.7404, 0.3771, 0.721, 0.4706, 0.3339, 0.316, 0.3878, 0.316, 0.3878, 0.316, 0.3339, 0.316, 0.6009, 0.5761, 0.5633, 0.5943, 0.5633, 0.5943, 0.6009, 0.5761, 0.7404, 0.3771, 0.7914, 0.2825, 0.7914, 0.2825, 0.7404, 0.3771, 0.3878, 0.316, 0.3834, 0.3655, 0.3834, 0.3655, 0.3878, 0.316, 0.5633, 0.5943, 0.5633, 0.6198, 0.5633, 0.6198, 0.5633, 0.5943, 0.7914, 0.2825, 0.7938, 0.2194, 0.7938, 0.2194, 0.7914, 0.2825, 0.3834, 0.3655, 0.4286, 0.3902, 0.4286, 0.3902, 0.3834, 0.3655, 1.0, 0.9159, 0.9794, 0.9142, 0.9802, 0.9143, 1.0, 0.9159, 0.7938, 0.2194, 0.8751, 0.1842, 0.8751, 0.1842, 0.7938, 0.2194, 0.1414, 0.4314, 0.2529, 0.4012, 0.2702, 0.4277, 0.2864, 0.4457, 0.3154, 0.4692, 0.3477, 0.467, 0.3489, 0.4311, 0.3724, 0.4183, 0.4246, 0.3964, 0.4258, 0.438, 0.3761, 0.4508, 0.3533, 0.5007, 0.2997, 0.4927, 0.2646, 0.4503, 0.1847, 0.4458, 0.5402, 0.6319, 0.5026, 0.6101, 0.5026, 0.6101, 0.5402, 0.6319, 0.8751, 0.1842, 0.9236, 0.1211, 0.9236, 0.1211, 0.8751, 0.1842, 0.43, 0.4412, 0.3791, 0.4543, 0.3791, 0.4543, 0.43, 0.4412, 0.0, 0.0, 0.0, 0.0, 0.0, 0.0, 0.0, 0.0, 0.0, 0.0, 0.0, 0.0, 0.1398, 0.8989, 0.09855, 0.8164, 0.09855, 0.8164, 0.1398, 0.8989, 0.9236, 0.1211, 0.9673, 0.09198, 0.9673, 0.09198, 0.9236, 0.1211, 0.3791, 0.4543, 0.3558, 0.5053, 0.3558, 0.5053, 0.3791, 0.4543, 0.2233, 0.05347, 0.2015, 0.0, 0.2015, 0.0, 0.2083, 0.01657, 0.2233, 0.05347, 0.09855, 0.8164, 0.08033, 0.7278, 0.08033, 0.7278, 0.09855, 0.8164, 0.9673, 0.09198, 0.9758, 0.1648, 0.9758, 0.1648, 0.9673, 0.09198, 0.3558, 0.5053, 0.2975, 0.4965, 0.2975, 0.4965, 0.3558, 0.5053, 0.2549, 0.07167, 0.2233, 0.05347, 0.2233, 0.05347, 0.2549, 0.07167, 0.08033, 0.7278, 0.1544, 0.6647, 0.1544, 0.6647, 0.08033, 0.7278, 0.9758, 0.1648, 1.0, 0.2012, 1.0, 0.2012, 0.9758, 0.1648, 0.2975, 0.4965, 0.2626, 0.4543, 0.2626, 0.4543, 0.2975, 0.4965, 0.2731, 0.102, 0.2549, 0.07167, 0.2549, 0.07167, 0.2731, 0.102, 0.1544, 0.6647, 0.2551, 0.7145, 0.2551, 0.7145, 0.1544, 0.6647, 0.938, 0.1861, 0.9758, 0.1648, 0.9758, 0.1648, 0.938, 0.1861, 0.2626, 0.4543, 0.184, 0.4499, 0.184, 0.4499, 0.2626, 0.4543, 0.3168, 0.1093, 0.2731, 0.102, 0.2731, 0.102, 0.3168, 0.1093, 0.2551, 0.7145, 0.3497, 0.6805, 0.3497, 0.6805, 0.2551, 0.7145, 0.9236, 0.9098, 0.8157, 0.8746, 0.8157, 0.8746, 0.9236, 0.9098, 0.184, 0.4499, 0.1272, 0.431, 0.1272, 0.431, 0.184, 0.4499, 0.341, 0.1433, 0.3168, 0.1093, 0.3168, 0.1093, 0.341, 0.1433, 0.3497, 0.6805, 0.4152, 0.7193, 0.4152, 0.7193, 0.3497, 0.6805, 0.8157, 0.8746, 0.7962, 0.911, 0.7962, 0.911, 0.8164, 0.8732, 0.8157, 0.8746, 0.1272, 0.431, 0.1228, 0.3728, 0.1228, 0.3728, 0.1272, 0.431, 0.358, 0.1772, 0.341, 0.1433, 0.341, 0.1433, 0.358, 0.1772, 0.4152, 0.7193, 0.4359, 0.7921, 0.4359, 0.7921, 0.4152, 0.7193, 0.6628, 0.9183, 0.6676, 0.8613, 0.6676, 0.8613, 0.6651, 0.8906, 0.6628, 0.9183, 0.1228, 0.3728, 0.1476, 0.3116, 0.1476, 0.3116, 0.1228, 0.3728, 0.3993, 0.1845, 0.358, 0.1772, 0.358, 0.1772, 0.3993, 0.1845, 0.4359, 0.7921, 0.4031, 0.8734, 0.4031, 0.8734, 0.4359, 0.7921, 0.7962, 0.911, 0.7416, 0.9401, 0.7416, 0.9401, 0.7962, 0.911, 0.2892, 0.4427, 0.2735, 0.4251, 0.2735, 0.4251, 0.2892, 0.4427, 0.4587, 0.1736, 0.3993, 0.1845, 0.3993, 0.1845, 0.4587, 0.1736, 0.4031, 0.8734, 0.4249, 0.9122, 0.4249, 0.9122, 0.4031, 0.8734, 0.7416, 0.9401, 0.7234, 0.9729, 0.7234, 0.9729, 0.7416, 0.9401, 0.2684, 0.3145, 0.3339, 0.316, 0.3339, 0.316, 0.2684, 0.3145, 0.4769, 0.2088, 0.4587, 0.1736, 0.4587, 0.1736, 0.4769, 0.2088, 0.4249, 0.9122, 0.3109, 0.9292, 0.3109, 0.9292, 0.4249, 0.9122, 0.6518, 0.9717, 0.7234, 0.9729, 0.7234, 0.9729, 0.6518, 0.9717, 0.5364, 0.2185, 0.4769, 0.2088, 0.4769, 0.2088, 0.5364, 0.2185, 0.3109, 0.9292, 0.249, 0.8795, 0.249, 0.8795, 0.3109, 0.9292, 0.6518, 0.9717, 0.6628, 0.9183, 0.6628, 0.9183, 0.6518, 0.9717, 0.6335, 0.2124, 0.5364, 0.2185, 0.5364, 0.2185, 0.6335, 0.2124, 0.249, 0.8795, 0.1398, 0.8989, 0.1398, 0.8989, 0.249, 0.8795, 0.6676, 0.8613, 0.6239, 0.8516, 0.6239, 0.8516, 0.6676, 0.8613, 1.0, 0.9159, 0.9802, 0.9143, 0.9732, 0.8728, 0.9332, 0.8316, 0.9465, 0.7406, 0.9186, 0.6775, 0.9247, 0.5913, 0.8968, 0.5367, 0.9016, 0.4069, 0.9223, 0.3292, 0.9125, 0.2419, 0.938, 0.1861, 0.9758, 0.1648, 1.0, 0.2012, 1.0, 0.216, 0.9635, 0.2382, 0.9706, 0.2858, 0.9686, 0.3373, 0.9625, 0.3879, 0.9565, 0.4577, 0.9706, 0.5527, 0.9807, 0.6194, 0.9716, 0.673, 0.9726, 0.7236, 0.9757, 0.7863, 0.9898, 0.8217, 1.0, 0.851, 0.5633, 0.6198, 0.5402, 0.6319, 0.5402, 0.6319, 0.5633, 0.6198, 0.9332, 0.8316, 0.9465, 0.7406, 0.9465, 0.7406, 0.9332, 0.8316, 0.5353, 0.5584, 0.5336, 0.527, 0.5336, 0.527, 0.5353, 0.5584, 0.9758, 0.1648, 0.984, 0.1771, 1.0, 0.2012, 1.0, 0.2012, 0.9758, 0.1648, 0.9465, 0.7406, 0.9186, 0.6775, 0.9186, 0.6775, 0.9465, 0.7406, 1.0, 0.9159, 0.9682, 0.9133, 0.9236, 0.9098, 0.9236, 0.9098, 0.9794, 0.9142, 1.0, 0.9159, 0.9186, 0.6775, 0.9247, 0.5913, 0.9247, 0.5913, 0.9186, 0.6775, 0.9247, 0.5913, 0.8968, 0.5367, 0.8968, 0.5367, 0.9247, 0.5913, 0.8968, 0.5367, 0.9016, 0.4069, 0.9016, 0.4069, 0.8968, 0.5367, 0.9016, 0.4069, 0.9223, 0.3292, 0.9223, 0.3292, 0.9016, 0.4069, 0.9797, 0.9112, 0.9732, 0.8728, 0.9732, 0.8728, 0.9802, 0.9143, 0.9223, 0.3292, 0.9125, 0.2419, 0.9125, 0.2419, 0.9223, 0.3292, 0.0, 0.0, 0.0, 0.0, 0.0, 0.0, 0.0, 0.0, 0.0, 0.0, 0.0, 0.0, 0.9732, 0.8728, 0.9332, 0.8316, 0.9332, 0.8316, 0.9732, 0.8728, 1.0, 0.851, 0.9898, 0.8217, 0.9757, 0.7863, 0.9726, 0.7236, 0.9716, 0.673, 0.9807, 0.6194, 0.9706, 0.5527, 0.9565, 0.4577, 0.9625, 0.3879, 0.9686, 0.3373, 0.9706, 0.2858, 0.9635, 0.2382, 1.0, 0.216, 1.0, 0.2666, 0.9856, 0.3012, 0.984, 0.3436, 0.9816, 0.4207, 0.9817, 0.5218, 0.9906, 0.6432, 0.9904, 0.6996, 1.0, 0.722, 0.9565, 0.4577, 0.9625, 0.3879, 0.9625, 0.3879, 0.9565, 0.4577, 0.9706, 0.5527, 0.9565, 0.4577, 0.9565, 0.4577, 0.9706, 0.5527, 0.9807, 0.6194, 0.9706, 0.5527, 0.9706, 0.5527, 0.9807, 0.6194, 0.0, 0.0, 0.0, 0.0, 0.0, 0.0, 0.0, 0.0, 0.0, 0.0, 0.0, 0.0, 0.9716, 0.673, 0.9807, 0.6194, 0.9807, 0.6194, 0.9716, 0.673, 0.9635, 0.2382, 1.0, 0.216, 1.0, 0.216, 0.9635, 0.2382, 0.9726, 0.7236, 0.9716, 0.673, 0.9716, 0.673, 0.9726, 0.7236, 0.9706, 0.2858, 0.9635, 0.2382, 0.9635, 0.2382, 0.9706, 0.2858, 0.9757, 0.7863, 0.9726, 0.7236, 0.9726, 0.7236, 0.9757, 0.7863, 0.9686, 0.3373, 0.9706, 0.2858, 0.9706, 0.2858, 0.9686, 0.3373, 0.9898, 0.8217, 0.9757, 0.7863, 0.9757, 0.7863, 0.9898, 0.8217, 0.9625, 0.3879, 0.9686, 0.3373, 0.9686, 0.3373, 0.9625, 0.3879, 1.0, 0.851, 0.9898, 0.8217, 0.9898, 0.8217, 1.0, 0.851, 0.8871, 0.0, 0.8839, 0.01993, 0.8341, 0.0, 0.8341, 0.0, 0.8839, 0.01993, 0.8798, 0.04619, 0.8482, 0.07046, 0.8276, 0.0923, 0.8203, 0.1323, 0.7985, 0.153, 0.7536, 0.1712, 0.7245, 0.2051, 0.6699, 0.2282, 0.6335, 0.2124, 0.5364, 0.2185, 0.4769, 0.2088, 0.4587, 0.1736, 0.3993, 0.1845, 0.358, 0.1772, 0.341, 0.1433, 0.3168, 0.1093, 0.2731, 0.102, 0.2549, 0.07167, 0.2233, 0.05347, 0.2083, 0.01657, 0.2359, 0.01692, 0.2844, 0.0, 0.3281, 0.02056, 0.3985, 0.02541, 0.4215, 0.01813, 0.4725, 0.02056, 0.5222, 0.01692, 0.5732, 0.01692, 0.6812, 0.02541, 0.7358, 0.01813, 0.7746, 0.01449, 0.0, 0.0, 0.0, 0.0, 0.0, 0.0, 0.0, 0.0, 0.2083, 0.01657, 0.2015, 0.0, 0.2015, 0.0, 0.2083, 0.01657, 0.7746, 0.01449, 0.7358, 0.01813, 0.6812, 0.02541, 0.6732, 0.0, 0.8341, 0.0, 0.2844, 0.0, 0.2359, 0.01692, 0.2083, 0.01657, 0.2015, 0.0, 0.2359, 0.01692, 0.2083, 0.01657, 0.2083, 0.01657, 0.2359, 0.01692, 0.6812, 0.02541, 0.5732, 0.01692, 0.5732, 0.01692, 0.5736, 0.01695, 0.6812, 0.02541, 0.2844, 0.0, 0.2359, 0.01692, 0.2359, 0.01692, 0.2844, 0.0, 0.7358, 0.01813, 0.6812, 0.02541, 0.6812, 0.02541, 0.7358, 0.01813, 0.3281, 0.02056, 0.2844, 0.0, 0.2844, 0.0, 0.3281, 0.02056, 0.7746, 0.01449, 0.7358, 0.01813, 0.7358, 0.01813, 0.7746, 0.01449, 0.3985, 0.02541, 0.3281, 0.02056, 0.3281, 0.02056, 0.3985, 0.02541, 0.0, 0.0, 0.0, 0.0, 0.0, 0.0, 0.0, 0.0, 0.8341, 0.0, 0.7746, 0.01449, 0.7746, 0.01449, 0.8341, 0.0, 0.4215, 0.01813, 0.3985, 0.02541, 0.3985, 0.02541, 0.4215, 0.01813, 0.8871, 0.0, 0.8839, 0.01993, 0.8839, 0.01993, 0.8871, 0.0, 0.0, 0.0, 0.0, 0.0, 0.0, 0.0, 0.0, 0.0, 0.0, 0.0, 0.0, 0.0, 0.0, 0.0, 0.8839, 0.01993, 0.8341, 0.0, 0.8341, 0.0, 0.8839, 0.01993, 0.4725, 0.02056, 0.4215, 0.01813, 0.4215, 0.01813, 0.4725, 0.02056, 0.5222, 0.01692, 0.4725, 0.02056, 0.4725, 0.02056, 0.5222, 0.01692, 0.3448, 0.4287, 0.3437, 0.4632, 0.3168, 0.4649, 0.2892, 0.4427, 0.2735, 0.4251, 0.2547, 0.3965, 0.2764, 0.3818, 0.286, 0.3928, 0.2904, 0.4193, 0.3181, 0.4383, 0.3328, 0.4271, 0.3334, 0.3988, 0.3647, 0.3865, 0.3706, 0.4146, 0.4286, 0.3902, 0.43, 0.4412, 0.43, 0.4412, 0.4286, 0.3902, 0.2735, 0.4251, 0.2547, 0.3965, 0.2547, 0.3965, 0.2735, 0.4251, 0.3168, 0.4649, 0.2892, 0.4427, 0.2892, 0.4427, 0.3168, 0.4649, 0.3448, 0.4287, 0.3437, 0.4632, 0.3437, 0.4632, 0.3448, 0.4287, 0.3302, 0.3619, 0.3647, 0.3865, 0.3647, 0.3865, 0.3302, 0.3619, 0.2547, 0.3965, 0.2764, 0.3818, 0.2764, 0.3818, 0.2547, 0.3965, 0.3437, 0.4632, 0.3168, 0.4649, 0.3168, 0.4649, 0.3437, 0.4632, 0.3647, 0.3865, 0.3706, 0.4146, 0.3706, 0.4146, 0.3647, 0.3865, 0.2764, 0.3818, 0.2957, 0.3619, 0.2957, 0.3619, 0.2764, 0.3818, 0.3706, 0.4146, 0.3448, 0.4287, 0.3448, 0.4287, 0.3706, 0.4146, 0.2957, 0.3619, 0.3302, 0.3619, 0.3302, 0.3619, 0.2957, 0.3619, 0.2983, 0.3782, 0.3118, 0.393, 0.3334, 0.3988, 0.3328, 0.4271, 0.3181, 0.4383, 0.2904, 0.4193, 0.286, 0.3928, 0.3647, 0.3865, 0.3334, 0.3988, 0.3118, 0.393, 0.2983, 0.3782, 0.286, 0.3928, 0.2764, 0.3818, 0.2957, 0.3619, 0.3302, 0.3619, 0.3328, 0.4271, 0.3181, 0.4383, 0.3181, 0.4383, 0.3328, 0.4271, 0.3118, 0.393, 0.3334, 0.3988, 0.3334, 0.3988, 0.3118, 0.393, 0.286, 0.3928, 0.2983, 0.3782, 0.2983, 0.3782, 0.286, 0.3928, 0.3181, 0.4383, 0.2904, 0.4193, 0.2904, 0.4193, 0.3181, 0.4383, 0.3334, 0.3988, 0.3328, 0.4271, 0.3328, 0.4271, 0.3334, 0.3988, 0.2983, 0.3782, 0.3118, 0.393, 0.3118, 0.393, 0.2983, 0.3782, 0.2904, 0.4193, 0.286, 0.3928, 0.286, 0.3928, 0.2904, 0.4193, 0.5506, 0.5056, 0.5506, 0.5055, 0.5642, 0.4801, 0.5642, 0.4801, 0.591, 0.4712, 0.5981, 0.4946, 0.5787, 0.5228, 0.5776, 0.5457, 0.5776, 0.5457, 0.5353, 0.5584, 0.5336, 0.527, 0.4905, 0.5021, 0.539, 0.4463, 0.539, 0.4463, 0.4905, 0.5021, 0.5642, 0.4801, 0.591, 0.4712, 0.591, 0.4712, 0.5642, 0.4801, 0.5776, 0.5457, 0.5353, 0.5584, 0.5353, 0.5584, 0.5776, 0.5457, 0.5776, 0.5457, 0.5353, 0.5584, 0.5776, 0.5457, 0.5787, 0.5228, 0.5776, 0.5457, 0.5776, 0.5457, 0.5787, 0.5228, 0.5642, 0.4801, 0.5642, 0.4801, 0.5642, 0.4801, 0.5642, 0.4801, 0.5506, 0.5055, 0.5642, 0.4801, 0.5642, 0.4801, 0.5506, 0.5055, 0.5776, 0.5457, 0.5776, 0.5457, 0.5776, 0.5457, 0.5776, 0.5457, 0.591, 0.4712, 0.5981, 0.4946, 0.5981, 0.4946, 0.591, 0.4712, 0.5506, 0.5056, 0.5506, 0.5055, 0.5506, 0.5055, 0.5506, 0.5056, 0.8164, 0.8732, 0.7962, 0.911, 0.7962, 0.911, 0.8147, 0.8764, 0.5981, 0.4946, 0.5787, 0.5228, 0.5787, 0.5228, 0.5981, 0.4946, 0.5336, 0.527, 0.5506, 0.5056, 0.5506, 0.5056, 0.5336, 0.527, 0.2117, 0.7335, 0.2576, 0.7628, 0.3201, 0.7457, 0.2772, 0.7908, 0.22, 0.774, 0.2079, 0.7965, 0.1593, 0.823, 0.1465, 0.7336, 0.4359, 0.7921, 0.3495, 0.7916, 0.3201, 0.7457, 0.2576, 0.7628, 0.2117, 0.7335, 0.1465, 0.7336, 0.08033, 0.7278, 0.1544, 0.6647, 0.2551, 0.7145, 0.3497, 0.6805, 0.4152, 0.7193, 0.3495, 0.7916, 0.3238, 0.8561, 0.3238, 0.8561, 0.3495, 0.7916, 0.1465, 0.7336, 0.2117, 0.7335, 0.2117, 0.7335, 0.1465, 0.7336, 0.3201, 0.7457, 0.3495, 0.7916, 0.3495, 0.7916, 0.3201, 0.7457, 0.2581, 0.8582, 0.2218, 0.8311, 0.2218, 0.8311, 0.2581, 0.8582, 0.1593, 0.823, 0.1465, 0.7336, 0.1465, 0.7336, 0.1593, 0.823, 0.2576, 0.7628, 0.3201, 0.7457, 0.3201, 0.7457, 0.2576, 0.7628, 0.3238, 0.8561, 0.2581, 0.8582, 0.2581, 0.8582, 0.3238, 0.8561, 0.2218, 0.8311, 0.1593, 0.823, 0.1593, 0.823, 0.2218, 0.8311, 0.2117, 0.7335, 0.2576, 0.7628, 0.2576, 0.7628, 0.2117, 0.7335, 0.3495, 0.7916, 0.3169, 0.8131, 0.2941, 0.8388, 0.2472, 0.8286, 0.2079, 0.7965, 0.22, 0.774, 0.2772, 0.7908, 0.3201, 0.7457, 0.1593, 0.823, 0.2079, 0.7965, 0.2472, 0.8286, 0.2941, 0.8388, 0.3169, 0.8131, 0.3495, 0.7916, 0.3238, 0.8561, 0.2581, 0.8582, 0.2218, 0.8311, 0.2772, 0.7908, 0.3201, 0.7457, 0.3201, 0.7457, 0.2772, 0.7908, 0.3495, 0.7916, 0.3169, 0.8131, 0.3169, 0.8131, 0.3495, 0.7916, 0.2941, 0.8388, 0.2472, 0.8286, 0.2472, 0.8286, 0.2941, 0.8388, 0.2472, 0.8286, 0.2079, 0.7965, 0.2079, 0.7965, 0.2472, 0.8286, 0.22, 0.774, 0.2772, 0.7908, 0.2772, 0.7908, 0.22, 0.774, 0.3201, 0.7457, 0.3495, 0.7916, 0.3495, 0.7916, 0.3201, 0.7457, 0.3169, 0.8131, 0.2941, 0.8388, 0.2941, 0.8388, 0.3169, 0.8131, 0.2079, 0.7965, 0.22, 0.774, 0.22, 0.774, 0.2079, 0.7965, 0.6651, 0.8905, 0.6806, 0.8911, 0.6814, 0.9046, 0.6795, 0.9147, 0.6768, 0.93, 0.6844, 0.9469, 0.6943, 0.9434, 0.706, 0.9491, 0.7169, 0.9522, 0.7248, 0.9489, 0.7347, 0.9322, 0.7499, 0.9197, 0.7709, 0.9075, 0.7895, 0.8867, 0.8147, 0.8764, 0.7962, 0.911, 0.7416, 0.9401, 0.7234, 0.9729, 0.6518, 0.9717, 0.6628, 0.9183, 0.7709, 0.9075, 0.7895, 0.8867, 0.7895, 0.8867, 0.7709, 0.9075, 0.7895, 0.8867, 0.8191, 0.8746, 0.8147, 0.8764, 0.7895, 0.8867, 0.686, 0.9463, 0.6943, 0.9434, 0.6943, 0.9434, 0.6844, 0.9469, 0.7962, 0.911, 0.7416, 0.9401, 0.7416, 0.9401, 0.7962, 0.911, 0.7169, 0.9522, 0.7154, 0.9518, 0.7154, 0.9518, 0.7169, 0.9522, 0.6628, 0.9183, 0.6651, 0.8906, 0.6651, 0.8905, 0.6628, 0.9183, 0.7157, 0.9527, 0.7248, 0.9489, 0.7248, 0.9489, 0.7169, 0.9522, 0.7169, 0.9522, 0.7416, 0.9401, 0.7234, 0.9729, 0.7234, 0.9729, 0.7416, 0.9401, 0.662, 0.8903, 0.6806, 0.8911, 0.6806, 0.8911, 0.6651, 0.8905, 0.69, 0.9449, 0.6844, 0.9469, 0.6844, 0.9469, 0.69, 0.9449, 0.6518, 0.9717, 0.6518, 0.9717, 0.6518, 0.9717, 0.6518, 0.9717, 0.6806, 0.8911, 0.6814, 0.9046, 0.6814, 0.9046, 0.6806, 0.8911, 0.7169, 0.9522, 0.7169, 0.9522, 0.7169, 0.9522, 0.7169, 0.9522, 0.6518, 0.9717, 0.6628, 0.9183, 0.6628, 0.9183, 0.6518, 0.9717, 0.6814, 0.9046, 0.6795, 0.9147, 0.6795, 0.9147, 0.6814, 0.9046, 0.7347, 0.9322, 0.7499, 0.9197, 0.7499, 0.9197, 0.7347, 0.9322, 0.6795, 0.9147, 0.6768, 0.93, 0.6768, 0.93, 0.6795, 0.9147, 0.7499, 0.9197, 0.7709, 0.9075, 0.7709, 0.9075, 0.7499, 0.9197, 0.6768, 0.93, 0.6856, 0.9496, 0.6844, 0.9469, 0.6844, 0.9469, 0.6768, 0.93, 0.7234, 0.9729, 0.6518, 0.9717, 0.6518, 0.9717, 0.7234, 0.9729, 0.7234, 0.9729, 0.6518, 0.9717, 0.6518, 0.9717, 0.7234, 0.9729, 0.6518, 0.9717, 0.6518, 0.9717, 0.6518, 0.9717, 0.6518, 0.9717, 0.7234, 0.9729, 0.7234, 0.9729, 0.7234, 0.9729, 0.7234, 0.9729, 0.7234, 0.9729, 0.7234, 0.9729, 0.7234, 0.9729, 0.7234, 0.9729, 0.7234, 0.9729, 0.6518, 0.9717, 0.6518, 0.9717, 0.7234, 0.9729, 0.6844, 0.9469, 0.6943, 0.9434, 0.6943, 0.9434, 0.69, 0.9449, 0.6844, 0.9469, 0.706, 0.9491, 0.7089, 0.9499, 0.7154, 0.9518, 0.7169, 0.9522, 0.7169, 0.9522, 0.706, 0.9491, 0.6943, 0.9434, 0.6991, 0.9458, 0.706, 0.9491, 0.706, 0.9491, 0.6943, 0.9434, 0.6844, 0.9469, 0.69, 0.9449, 0.6943, 0.9434, 0.6943, 0.9434, 0.6844, 0.9469, 0.6943, 0.9434, 0.706, 0.9491, 0.706, 0.9491, 0.6991, 0.9458, 0.6943, 0.9434, 0.706, 0.9491, 0.7169, 0.9522, 0.7169, 0.9522, 0.7154, 0.9518, 0.7089, 0.9499, 0.706, 0.9491, 0.6943, 0.9434, 0.706, 0.9491, 0.706, 0.9491, 0.6943, 0.9434, 0.6943, 0.9434, 0.69, 0.9449, 0.69, 0.9449, 0.6943, 0.9434, 0.7248, 0.9489, 0.7347, 0.9322, 0.7347, 0.9322, 0.7248, 0.9489, 0.6844, 0.9469, 0.6844, 0.9469, 0.6844, 0.9469, 0.6844, 0.9469, 0.6991, 0.9458, 0.6943, 0.9434, 0.6943, 0.9434, 0.6991, 0.9458, 0.7089, 0.9499, 0.706, 0.9491, 0.706, 0.9491, 0.7089, 0.9499, 0.706, 0.9491, 0.6991, 0.9458, 0.6991, 0.9458, 0.706, 0.9491, 0.706, 0.9491, 0.7169, 0.9522, 0.7169, 0.9522, 0.706, 0.9491, 0.7154, 0.9518, 0.7089, 0.9499, 0.7089, 0.9499, 0.7154, 0.9518, 1.0, 0.722, 0.9904, 0.6996, 0.9906, 0.6432, 0.9894, 0.6267, 1.0, 0.6258, 1.0, 0.722, 0.9904, 0.6996, 0.9904, 0.6996, 1.0, 0.722, 0.984, 0.3436, 0.9856, 0.3012, 0.9856, 0.3012, 0.984, 0.3436, 0.9817, 0.5218, 0.9816, 0.4207, 0.9816, 0.4207, 0.9817, 0.5218, 0.9904, 0.6996, 0.9906, 0.6432, 0.9906, 0.6432, 0.9904, 0.6996, 0.0, 0.0, 0.0, 0.0, 0.0, 0.0, 0.0, 0.0, 0.0, 0.0, 0.0, 0.0, 0.0, 0.0, 0.9856, 0.3012, 1.0, 0.2666, 1.0, 0.2666, 0.9856, 0.3012, 0.9816, 0.4207, 0.984, 0.3436, 0.984, 0.3436, 0.9816, 0.4207, 0.9906, 0.6432, 0.9817, 0.5218, 0.9817, 0.5218, 0.9894, 0.6267, 0.9906, 0.6432, 0.9566, 0.03356, 0.954, 0.03164, 0.9427, 0.02356, 0.9427, 0.02355, 0.9175, 0.02601, 0.8987, 0.009616, 0.8858, 0.008159, 0.8871, 0.0, 1.0, 0.0, 0.9673, 0.09198, 0.9757, 0.09849, 0.9854, 0.1061, 1.0, 0.2012, 0.984, 0.1771, 0.9871, 0.1431, 0.9871, 0.1431, 0.9758, 0.1648, 0.9758, 0.1648, 0.9871, 0.1431, 0.9871, 0.1431, 0.984, 0.1771, 1.0, 0.2012, 0.9854, 0.1061, 0.9854, 0.1061, 1.0, 0.2012, 0.9567, 0.06617, 0.9543, 0.03539, 0.9543, 0.03539, 0.9567, 0.06617, 0.9543, 0.03539, 0.954, 0.03164, 0.9566, 0.03356, 0.9757, 0.09849, 0.9714, 0.07934, 0.9567, 0.06617, 0.9543, 0.03539, 0.9566, 0.03356, 1.0, 0.0, 1.0, 0.2012, 0.9854, 0.1061, 0.9714, 0.07934, 0.9567, 0.06617, 0.9567, 0.06617, 0.9714, 0.07934, 0.0, 0.0, 0.0, 0.0, 0.0, 0.0, 0.0, 0.0, 0.9757, 0.09849, 0.9714, 0.07934, 0.9714, 0.07934, 0.9757, 0.09849, 0.9854, 0.1061, 0.9757, 0.09849, 0.9757, 0.09849, 0.9854, 0.1061, 0.9427, 0.02355, 0.9175, 0.02601, 0.9175, 0.02601, 0.9427, 0.02355, 0.0, 0.0, 0.0, 0.0, 0.0, 0.0, 0.0, 0.0, 0.9566, 0.03356, 0.954, 0.03164, 0.954, 0.03164, 0.9566, 0.03356, 0.954, 0.03164, 0.9427, 0.02356, 0.9427, 0.02356, 0.954, 0.03164, 0.9543, 0.03539, 0.9566, 0.03356, 0.9566, 0.03356, 0.9543, 0.03539, 0.8987, 0.009616, 0.8858, 0.008159, 0.8858, 0.008159, 0.8987, 0.009616, 0.8858, 0.008159, 0.8871, 0.0, 0.8871, 0.0, 0.8858, 0.008159, 0.9427, 0.02356, 0.9427, 0.02355, 0.9427, 0.02355, 0.9427, 0.02356, 0.9175, 0.02601, 0.8987, 0.009616, 0.8987, 0.009616, 0.9175, 0.02601, 0.8458, 1.0, 0.9266, 0.9748, 0.9708, 0.9529, 0.9682, 0.9133, 1.0, 0.9159, 1.0, 1.0, 0.0, 0.0, 0.0, 0.0, 0.0, 0.0, 0.0, 0.0, 0.0, 0.0, 0.0, 0.0, 0.0, 0.0, 0.0, 0.0, 0.9266, 0.9748, 0.9708, 0.9529, 0.9708, 0.9529, 0.9266, 0.9748, 0.9682, 0.9133, 1.0, 0.9159, 1.0, 0.9159, 0.9682, 0.9133, 0.8458, 1.0, 0.9266, 0.9748, 0.9266, 0.9748, 0.8458, 1.0, 0.9708, 0.9529, 0.9682, 0.9133, 0.9682, 0.9133, 0.9708, 0.9529, 0.6732, 0.0, 0.6812, 0.02541, 0.5736, 0.01695, 0.5708, 0.0, 0.4712, 0.0, 0.4725, 0.02056, 0.4215, 0.01813, 0.3985, 0.02541, 0.3281, 0.02056, 0.2844, 0.0, 0.5708, 0.0, 0.5736, 0.01695, 0.5732, 0.01692, 0.5222, 0.01692, 0.4725, 0.02056, 0.4712, 0.0, 1.0, 0.6258, 0.9894, 0.6267, 0.9817, 0.5218, 1.0, 0.5197, 1.0, 0.5197, 0.9817, 0.5218, 0.9816, 0.4207, 1.0, 0.4182, 1.0, 0.4182, 0.9816, 0.4207, 0.984, 0.3436, 0.9856, 0.3012, 1.0, 0.2666, 0.4191, 0.3898, 0.4286, 0.3902, 0.4246, 0.3964, 0.1414, 0.4314, 0.1272, 0.431, 0.1309, 0.4257, 0.2529, 0.4012, 0.253, 0.3927, 0.2547, 0.3965, 0.3736, 0.4089, 0.3724, 0.4183, 0.3706, 0.4146, 0.2349, 0.3349, 0.2684, 0.3145, 0.2695, 0.3187, 0.2356, 0.3393, 0.2684, 0.3145, 0.3339, 0.316, 0.3339, 0.3201, 0.2695, 0.3187, 0.3339, 0.316, 0.3878, 0.316, 0.3833, 0.3201, 0.3339, 0.3201, 0.3878, 0.316, 0.3834, 0.3655, 0.3791, 0.3678, 0.3833, 0.3201, 0.3834, 0.3655, 0.4286, 0.3902, 0.4191, 0.3898, 0.3791, 0.3678, 0.4286, 0.3902, 0.43, 0.4412, 0.4258, 0.438, 0.4246, 0.3964, 0.43, 0.4412, 0.3791, 0.4543, 0.3761, 0.4508, 0.4258, 0.438, 0.3791, 0.4543, 0.3558, 0.5053, 0.3533, 0.5007, 0.3761, 0.4508, 0.3558, 0.5053, 0.2975, 0.4965, 0.2997, 0.4927, 0.3533, 0.5007, 0.2975, 0.4965, 0.2626, 0.4543, 0.2646, 0.4503, 0.2997, 0.4927, 0.2626, 0.4543, 0.184, 0.4499, 0.1847, 0.4458, 0.2646, 0.4503, 0.184, 0.4499, 0.1272, 0.431, 0.1414, 0.4314, 0.1847, 0.4458, 0.1272, 0.431, 0.1228, 0.3728, 0.127, 0.3734, 0.1309, 0.4257, 0.1228, 0.3728, 0.1476, 0.3116, 0.15, 0.3165, 0.127, 0.3734, 0.1476, 0.3116, 0.2349, 0.3349, 0.2356, 0.3393, 0.15, 0.3165, 0.2864, 0.4457, 0.2702, 0.4277, 0.2735, 0.4251, 0.2892, 0.4427, 0.2702, 0.4277, 0.2529, 0.4012, 0.2547, 0.3965, 0.2735, 0.4251, 0.253, 0.3927, 0.2737, 0.3787, 0.2764, 0.3818, 0.2547, 0.3965, 0.2737, 0.3787, 0.2939, 0.3578, 0.2957, 0.3619, 0.2764, 0.3818, 0.2939, 0.3578, 0.3315, 0.3578, 0.3302, 0.3619, 0.2957, 0.3619, 0.3315, 0.3578, 0.3684, 0.3841, 0.3647, 0.3865, 0.3302, 0.3619, 0.3684, 0.3841, 0.3736, 0.4089, 0.3706, 0.4146, 0.3647, 0.3865, 0.3724, 0.4183, 0.3489, 0.4311, 0.3448, 0.4287, 0.3706, 0.4146, 0.3489, 0.4311, 0.3477, 0.467, 0.3437, 0.4632, 0.3448, 0.4287, 0.3477, 0.467, 0.3154, 0.4692, 0.3168, 0.4649, 0.3437, 0.4632, 0.3154, 0.4692, 0.2864, 0.4457, 0.2892, 0.4427, 0.3168, 0.4649, 0.2529, 0.4012, 0.1414, 0.4314, 0.1309, 0.4257, 0.253, 0.3927, 0.3736, 0.4089, 0.4191, 0.3898, 0.4246, 0.3964, 0.3724, 0.4183, 0.2349, 0.3349, 0.2684, 0.3145, 0.2684, 0.3145, 0.2349, 0.3349, 0.4917, 0.5064, 0.4905, 0.5021, 0.4952, 0.5013, 0.6223, 0.5195, 0.6239, 0.5264, 0.6222, 0.5291, 0.5306, 0.5288, 0.5328, 0.523, 0.5336, 0.527, 0.6009, 0.4931, 0.5983, 0.4998, 0.5981, 0.4946, 0.5402, 0.6319, 0.5026, 0.6101, 0.5045, 0.6076, 0.5403, 0.6284, 0.5026, 0.6101, 0.4577, 0.5664, 0.4615, 0.5658, 0.5045, 0.6076, 0.4577, 0.5664, 0.4905, 0.5021, 0.4917, 0.5064, 0.4615, 0.5658, 0.4905, 0.5021, 0.539, 0.4463, 0.5411, 0.4485, 0.4952, 0.5013, 0.539, 0.4463, 0.5997, 0.399, 0.5993, 0.4032, 0.5411, 0.4485, 0.5997, 0.399, 0.6421, 0.4451, 0.6388, 0.446, 0.5993, 0.4032, 0.6421, 0.4451, 0.6239, 0.5264, 0.6223, 0.5195, 0.6388, 0.446, 0.6239, 0.5264, 0.6785, 0.5397, 0.68, 0.5433, 0.6222, 0.5291, 0.6785, 0.5397, 0.721, 0.4706, 0.7239, 0.4717, 0.68, 0.5433, 0.721, 0.4706, 0.7404, 0.3771, 0.7434, 0.3782, 0.7239, 0.4717, 0.7404, 0.3771, 0.7914, 0.2825, 0.7944, 0.2833, 0.7434, 0.3782, 0.7914, 0.2825, 0.7938, 0.2194, 0.7968, 0.2215, 0.7944, 0.2833, 0.7938, 0.2194, 0.8751, 0.1842, 0.8771, 0.1867, 0.7968, 0.2215, 0.8751, 0.1842, 0.9236, 0.1211, 0.9258, 0.1234, 0.8771, 0.1867, 0.9236, 0.1211, 0.9673, 0.09198, 0.9648, 0.09735, 0.9258, 0.1234, 0.9673, 0.09198, 0.9758, 0.1648, 0.9725, 0.1631, 0.9648, 0.09735, 0.9794, 0.9142, 0.9236, 0.9098, 0.9243, 0.9068, 0.9765, 0.9109, 0.9236, 0.9098, 0.8157, 0.8746, 0.8141, 0.8709, 0.9243, 0.9068, 0.6651, 0.8906, 0.6676, 0.8613, 0.6709, 0.8588, 0.6685, 0.8875, 0.6676, 0.8613, 0.6239, 0.8516, 0.6238, 0.8484, 0.6709, 0.8588, 0.6239, 0.8516, 0.5681, 0.8698, 0.5686, 0.8664, 0.6238, 0.8484, 0.5681, 0.8698, 0.5172, 0.8358, 0.5219, 0.8353, 0.5686, 0.8664, 0.5172, 0.8358, 0.5863, 0.7642, 0.5883, 0.7666, 0.5219, 0.8353, 0.5863, 0.7642, 0.6713, 0.7108, 0.6717, 0.7142, 0.5883, 0.7666, 0.6713, 0.7108, 0.7805, 0.746, 0.7819, 0.7497, 0.6717, 0.7142, 0.7805, 0.746, 0.8193, 0.6805, 0.8229, 0.6805, 0.7819, 0.7497, 0.8193, 0.6805, 0.7865, 0.6259, 0.7881, 0.6226, 0.8229, 0.6805, 0.7865, 0.6259, 0.7198, 0.6344, 0.7206, 0.6312, 0.7881, 0.6226, 0.7198, 0.6344, 0.6785, 0.604, 0.68, 0.6013, 0.7206, 0.6312, 0.6785, 0.604, 0.6009, 0.5761, 0.6007, 0.5728, 0.68, 0.6013, 0.6009, 0.5761, 0.5633, 0.5943, 0.5602, 0.5924, 0.6007, 0.5728, 0.5633, 0.5943, 0.5633, 0.6198, 0.5602, 0.6179, 0.5602, 0.5924, 0.5633, 0.6198, 0.5402, 0.6319, 0.5403, 0.6284, 0.5602, 0.6179, 0.9765, 0.9109, 0.9703, 0.8743, 0.9732, 0.8728, 0.9797, 0.9112, 0.9703, 0.8743, 0.9299, 0.8326, 0.9332, 0.8316, 0.9732, 0.8728, 0.9299, 0.8326, 0.9433, 0.741, 0.9465, 0.7406, 0.9332, 0.8316, 0.9433, 0.741, 0.9155, 0.678, 0.9186, 0.6775, 0.9465, 0.7406, 0.9155, 0.678, 0.9215, 0.592, 0.9247, 0.5913, 0.9186, 0.6775, 0.9215, 0.592, 0.8937, 0.5374, 0.8968, 0.5367, 0.9247, 0.5913, 0.8937, 0.5374, 0.8986, 0.4064, 0.9016, 0.4069, 0.8968, 0.5367, 0.8986, 0.4064, 0.9191, 0.329, 0.9223, 0.3292, 0.9016, 0.4069, 0.9191, 0.329, 0.9094, 0.2414, 0.9125, 0.2419, 0.9223, 0.3292, 0.9094, 0.2414, 0.9356, 0.1839, 0.938, 0.1861, 0.9125, 0.2419, 0.9356, 0.1839, 0.9725, 0.1631, 0.9758, 0.1648, 0.938, 0.1861, 0.5324, 0.5625, 0.5306, 0.5288, 0.5336, 0.527, 0.5353, 0.5584, 0.5482, 0.5037, 0.548, 0.5038, 0.5506, 0.5055, 0.5506, 0.5056, 0.5328, 0.523, 0.5482, 0.5037, 0.5506, 0.5056, 0.5336, 0.527, 0.5614, 0.4786, 0.562, 0.4775, 0.5642, 0.4801, 0.5642, 0.4801, 0.548, 0.5038, 0.5614, 0.4786, 0.5642, 0.4801, 0.5506, 0.5055, 0.562, 0.4775, 0.5931, 0.4672, 0.591, 0.4712, 0.5642, 0.4801, 0.5931, 0.4672, 0.6009, 0.4931, 0.5981, 0.4946, 0.591, 0.4712, 0.5983, 0.4998, 0.5818, 0.5239, 0.5787, 0.5228, 0.5981, 0.4946, 0.5818, 0.5239, 0.5806, 0.548, 0.5776, 0.5457, 0.5787, 0.5228, 0.5806, 0.548, 0.5324, 0.5625, 0.5353, 0.5584, 0.5776, 0.5457, 0.5306, 0.5288, 0.4917, 0.5064, 0.4952, 0.5013, 0.5328, 0.523, 0.6009, 0.4931, 0.6223, 0.5195, 0.6222, 0.5291, 0.5983, 0.4998, 0.8157, 0.8746, 0.8164, 0.8732, 0.8125, 0.874, 0.8141, 0.8709, 0.6685, 0.8875, 0.6835, 0.8881, 0.6806, 0.8911, 0.662, 0.8903, 0.6835, 0.8881, 0.6845, 0.9048, 0.6814, 0.9046, 0.6806, 0.8911, 0.6845, 0.9048, 0.6825, 0.9153, 0.6795, 0.9147, 0.6814, 0.9046, 0.6825, 0.9153, 0.68, 0.9296, 0.6768, 0.93, 0.6795, 0.9147, 0.68, 0.9296, 0.686, 0.943, 0.6856, 0.9496, 0.6768, 0.93, 0.686, 0.943, 0.6946, 0.9401, 0.6943, 0.9434, 0.686, 0.9463, 0.6946, 0.9401, 0.7071, 0.9462, 0.706, 0.9491, 0.6943, 0.9434, 0.7071, 0.9462, 0.7167, 0.9489, 0.7169, 0.9522, 0.706, 0.9491, 0.7167, 0.9489, 0.7227, 0.9465, 0.7248, 0.9489, 0.7157, 0.9527, 0.7227, 0.9465, 0.7323, 0.9302, 0.7347, 0.9322, 0.7248, 0.9489, 0.7323, 0.9302, 0.7481, 0.9172, 0.7499, 0.9197, 0.7347, 0.9322, 0.7481, 0.9172, 0.7689, 0.9051, 0.7709, 0.9075, 0.7499, 0.9197, 0.7689, 0.9051, 0.7877, 0.8841, 0.7895, 0.8867, 0.7709, 0.9075, 0.7877, 0.8841, 0.8125, 0.874, 0.8191, 0.8746, 0.7895, 0.8867, 0.9725, 0.1631, 0.9356, 0.1839, 0.9094, 0.2414, 0.9191, 0.329, 0.8986, 0.4064, 0.8937, 0.5374, 0.9215, 0.592, 0.9155, 0.678, 0.9433, 0.741, 0.9299, 0.8326, 0.9703, 0.8743, 0.9765, 0.9109, 0.9243, 0.9068, 0.8141, 0.8709, 0.8125, 0.874, 0.7877, 0.8841, 0.7689, 0.9051, 0.7481, 0.9172, 0.7323, 0.9302, 0.7227, 0.9465, 0.7167, 0.9489, 0.7071, 0.9462, 0.6946, 0.9401, 0.686, 0.943, 0.68, 0.9296, 0.6825, 0.9153, 0.6845, 0.9048, 0.6835, 0.8881, 0.6685, 0.8875, 0.6709, 0.8588, 0.6238, 0.8484, 0.5686, 0.8664, 0.5219, 0.8353, 0.5883, 0.7666, 0.6717, 0.7142, 0.7819, 0.7497, 0.8229, 0.6805, 0.7881, 0.6226, 0.7206, 0.6312, 0.68, 0.6013, 0.6007, 0.5728, 0.5602, 0.5924, 0.5602, 0.6179, 0.5403, 0.6284, 0.5045, 0.6076, 0.4615, 0.5658, 0.4917, 0.5064, 0.5306, 0.5288, 0.5324, 0.5625, 0.5806, 0.548, 0.5818, 0.5239, 0.5983, 0.4998, 0.6222, 0.5291, 0.68, 0.5433, 0.7239, 0.4717, 0.7434, 0.3782, 0.7944, 0.2833, 0.7968, 0.2215, 0.8771, 0.1867, 0.9258, 0.1234, 0.9648, 0.09735])
me_plane.materials.append(mat_vert)
me_plane.materials.append(mat_gris)
me_plane.materials.append(mat_bleu)
me_plane.use_remesh_fix_poles = True
me_plane.use_remesh_preserve_attributes = False
me_plane.use_mirror_vertex_groups = False
me_plane.update()
me_cone = bpy.data.meshes.new('Cone')
me_cone.from_pydata([(0.0, 1.0, -1.0), (0.7818, 0.6235, -1.0), (0.9749, -0.2225, -1.0), (0.4339, -0.901, -1.0), (0.0, 0.0, 1.0), (-0.4339, -0.901, -1.0), (-0.9749, -0.2225, -1.0), (-0.7818, 0.6235, -1.0), (0.0, 0.8377, -0.2422), (0.655, 0.5223, -0.2422), (0.8167, -0.1864, -0.2422), (0.3635, -0.7548, -0.2422), (0.0, 1.907e-06, 1.433), (-0.3635, -0.7548, -0.2422), (-0.8167, -0.1864, -0.2422), (-0.655, 0.5223, -0.2422), (0.0, 0.6669, 0.5136), (0.5214, 0.4158, 0.5136), (0.6502, -0.1484, 0.5136), (0.2894, -0.6008, 0.5136), (0.0, 1.907e-06, 1.847), (-0.2894, -0.6008, 0.5136), (-0.6502, -0.1484, 0.5136), (-0.5214, 0.4158, 0.5136), (0.0, 0.3118, -2.105), (0.0, 0.3118, 0.6573), (0.27, 0.1559, -2.105), (0.27, 0.1559, 0.6573), (0.27, -0.1559, -2.105), (0.27, -0.1559, 0.6573), (-2.726e-08, -0.3118, -2.105), (-2.726e-08, -0.3118, 0.6573), (-0.27, -0.1559, -2.105), (-0.27, -0.1559, 0.6573), (-0.27, 0.1559, -2.105), (-0.27, 0.1559, 0.6573)], [], [(0, 4, 1), (1, 4, 2), (2, 4, 3), (3, 4, 5), (5, 4, 6), (6, 4, 7), (7, 4, 0), (0, 1, 2, 3, 5, 6, 7), (8, 12, 9), (9, 12, 10), (10, 12, 11), (11, 12, 13), (13, 12, 14), (14, 12, 15), (15, 12, 8), (8, 9, 10, 11, 13, 14, 15), (16, 20, 17), (17, 20, 18), (18, 20, 19), (19, 20, 21), (21, 20, 22), (22, 20, 23), (23, 20, 16), (16, 17, 18, 19, 21, 22, 23), (24, 25, 27, 26), (26, 27, 29, 28), (28, 29, 31, 30), (30, 31, 33, 32), (27, 25, 35, 33, 31, 29), (32, 33, 35, 34), (34, 35, 25, 24), (24, 26, 28, 30, 32, 34)])
me_cone.polygons.foreach_set('material_index', [0, 0, 0, 0, 0, 0, 0, 0, 0, 0, 0, 0, 0, 0, 0, 0, 0, 0, 0, 0, 0, 0, 0, 0, 1, 1, 1, 1, 1, 1, 1, 1])
_uv = me_cone.uv_layers.new(name='UVMap')
_uv.uv.foreach_set('vector', [0.25, 0.49, 0.25, 0.25, 0.4376, 0.3996, 0.4376, 0.3996, 0.25, 0.25, 0.484, 0.1966, 0.484, 0.1966, 0.25, 0.25, 0.3541, 0.03377, 0.3541, 0.03377, 0.25, 0.25, 0.1459, 0.03377, 0.1459, 0.03377, 0.25, 0.25, 0.01602, 0.1966, 0.01602, 0.1966, 0.25, 0.25, 0.06236, 0.3996, 0.06236, 0.3996, 0.25, 0.25, 0.25, 0.49, 0.75, 0.49, 0.9376, 0.3996, 0.984, 0.1966, 0.8541, 0.03377, 0.6459, 0.03377, 0.516, 0.1966, 0.5624, 0.3996, 0.25, 0.49, 0.25, 0.25, 0.4376, 0.3996, 0.4376, 0.3996, 0.25, 0.25, 0.484, 0.1966, 0.484, 0.1966, 0.25, 0.25, 0.3541, 0.03377, 0.3541, 0.03377, 0.25, 0.25, 0.1459, 0.03377, 0.1459, 0.03377, 0.25, 0.25, 0.01602, 0.1966, 0.01602, 0.1966, 0.25, 0.25, 0.06236, 0.3996, 0.06236, 0.3996, 0.25, 0.25, 0.25, 0.49, 0.75, 0.49, 0.9376, 0.3996, 0.984, 0.1966, 0.8541, 0.03377, 0.6459, 0.03377, 0.516, 0.1966, 0.5624, 0.3996, 0.25, 0.49, 0.25, 0.25, 0.4376, 0.3996, 0.4376, 0.3996, 0.25, 0.25, 0.484, 0.1966, 0.484, 0.1966, 0.25, 0.25, 0.3541, 0.03377, 0.3541, 0.03377, 0.25, 0.25, 0.1459, 0.03377, 0.1459, 0.03377, 0.25, 0.25, 0.01602, 0.1966, 0.01602, 0.1966, 0.25, 0.25, 0.06236, 0.3996, 0.06236, 0.3996, 0.25, 0.25, 0.25, 0.49, 0.75, 0.49, 0.9376, 0.3996, 0.984, 0.1966, 0.8541, 0.03377, 0.6459, 0.03377, 0.516, 0.1966, 0.5624, 0.3996, 1.0, 0.5, 1.0, 1.0, 0.8333, 1.0, 0.8333, 0.5, 0.8333, 0.5, 0.8333, 1.0, 0.6667, 1.0, 0.6667, 0.5, 0.6667, 0.5, 0.6667, 1.0, 0.5, 1.0, 0.5, 0.5, 0.5, 0.5, 0.5, 1.0, 0.3333, 1.0, 0.3333, 0.5, 0.4578, 0.37, 0.25, 0.49, 0.04215, 0.37, 0.04215, 0.13, 0.25, 0.01, 0.4578, 0.13, 0.3333, 0.5, 0.3333, 1.0, 0.1667, 1.0, 0.1667, 0.5, 0.1667, 0.5, 0.1667, 1.0, -8.941e-08, 1.0, -8.941e-08, 0.5, 0.75, 0.49, 0.9578, 0.37, 0.9578, 0.13, 0.75, 0.01, 0.5422, 0.13, 0.5422, 0.37])
me_cone.materials.append(mat_vert)
me_cone.materials.append(mat_tronc)
me_cone.use_remesh_fix_poles = True
me_cone.use_remesh_preserve_attributes = False
me_cone.use_mirror_vertex_groups = False
me_cone.update()
me_cube_006 = bpy.data.meshes.new('Cube.006')
me_cube_006.from_pydata([(-1.0, -1.0, -1.0), (-1.0, -1.0, 1.0), (-1.0, 1.0, -1.0), (-1.0, 1.0, 1.0), (1.0, -1.0, -1.0), (1.0, -1.0, 1.0), (1.0, 1.0, -1.0), (1.0, 1.0, 1.0), (-0.3345, 1.0, 1.156), (0.3322, 1.0, 1.156), (0.2905, -1.0, 1.159), (-0.3761, -1.0, 1.153), (1.501, 1.488, -0.7815), (1.501, 1.488, 1.219), (1.501, 3.488, -0.7815), (1.501, 3.488, 1.219), (3.501, 1.488, -0.7815), (3.501, 1.488, 1.219), (3.501, 3.488, -0.7815), (3.501, 3.488, 1.219), (2.166, 3.488, 1.375), (2.833, 3.488, 1.375), (2.791, 1.488, 1.378), (2.124, 1.488, 1.371), (4.193, 2.771, -1.016), (4.193, 2.771, 0.9842), (4.226, 4.765, -1.016), (4.226, 4.765, 0.9842), (6.187, 2.121, -1.016), (6.187, 2.121, 0.9842), (6.221, 4.116, -1.016), (6.221, 4.116, 0.9842), (4.89, 4.549, 1.14), (5.555, 4.333, 1.14), (5.48, 2.352, 1.143), (4.815, 2.568, 1.137)], [], [(0, 1, 3, 2), (11, 8, 3, 1), (6, 7, 5, 4), (2, 6, 4, 0), (2, 3, 8, 9, 7, 6), (4, 5, 10, 11, 1, 0), (10, 9, 8, 11), (7, 9, 10, 5), (12, 13, 15, 14), (23, 20, 15, 13), (18, 19, 17, 16), (14, 18, 16, 12), (14, 15, 20, 21, 19, 18), (16, 17, 22, 23, 13, 12), (22, 21, 20, 23), (19, 21, 22, 17), (24, 25, 27, 26), (35, 32, 27, 25), (30, 31, 29, 28), (26, 30, 28, 24), (26, 27, 32, 33, 31, 30), (28, 29, 34, 35, 25, 24), (34, 33, 32, 35), (31, 33, 34, 29)])
_uv = me_cube_006.uv_layers.new(name='UVMap')
_uv.uv.foreach_set('vector', [0.375, 0.0, 0.625, 0.0, 0.625, 0.25, 0.375, 0.25, 0.797, 0.75, 0.7918, 0.5, 0.875, 0.5, 0.875, 0.75, 0.375, 0.5, 0.625, 0.5, 0.625, 0.75, 0.375, 0.75, 0.125, 0.5, 0.375, 0.5, 0.375, 0.75, 0.125, 0.75, 0.375, 0.25, 0.625, 0.25, 0.625, 0.3332, 0.625, 0.4165, 0.625, 0.5, 0.375, 0.5, 0.375, 0.75, 0.625, 0.75, 0.625, 0.8387, 0.625, 0.922, 0.625, 1.0, 0.375, 1.0, 0.7137, 0.75, 0.7085, 0.5, 0.7918, 0.5, 0.797, 0.75, 0.625, 0.5, 0.7085, 0.5, 0.7137, 0.75, 0.625, 0.75, 0.375, 0.0, 0.625, 0.0, 0.625, 0.25, 0.375, 0.25, 0.797, 0.75, 0.7918, 0.5, 0.875, 0.5, 0.875, 0.75, 0.375, 0.5, 0.625, 0.5, 0.625, 0.75, 0.375, 0.75, 0.125, 0.5, 0.375, 0.5, 0.375, 0.75, 0.125, 0.75, 0.375, 0.25, 0.625, 0.25, 0.625, 0.3332, 0.625, 0.4165, 0.625, 0.5, 0.375, 0.5, 0.375, 0.75, 0.625, 0.75, 0.625, 0.8387, 0.625, 0.922, 0.625, 1.0, 0.375, 1.0, 0.7137, 0.75, 0.7085, 0.5, 0.7918, 0.5, 0.797, 0.75, 0.625, 0.5, 0.7085, 0.5, 0.7137, 0.75, 0.625, 0.75, 0.375, 0.0, 0.625, 0.0, 0.625, 0.25, 0.375, 0.25, 0.797, 0.75, 0.7918, 0.5, 0.875, 0.5, 0.875, 0.75, 0.375, 0.5, 0.625, 0.5, 0.625, 0.75, 0.375, 0.75, 0.125, 0.5, 0.375, 0.5, 0.375, 0.75, 0.125, 0.75, 0.375, 0.25, 0.625, 0.25, 0.625, 0.3332, 0.625, 0.4165, 0.625, 0.5, 0.375, 0.5, 0.375, 0.75, 0.625, 0.75, 0.625, 0.8387, 0.625, 0.922, 0.625, 1.0, 0.375, 1.0, 0.7137, 0.75, 0.7085, 0.5, 0.7918, 0.5, 0.797, 0.75, 0.625, 0.5, 0.7085, 0.5, 0.7137, 0.75, 0.625, 0.75])
me_cube_006.materials.append(mat_vert)
me_cube_006.use_remesh_fix_poles = True
me_cube_006.use_remesh_preserve_attributes = False
me_cube_006.use_mirror_vertex_groups = False
me_cube_006.update()
me_cube_010 = bpy.data.meshes.new('Cube.010')
me_cube_010.from_pydata([(-1.0, -1.0, -1.0), (-1.0, -1.0, 1.0), (-1.0, 1.0, -1.0), (-1.0, 1.0, 1.0), (1.0, -1.0, -1.0), (1.0, -1.0, 1.0), (1.0, 1.0, -1.0), (1.0, 1.0, 1.0), (-8.118, -1.054, 0.3738), (-8.118, -1.054, 1.572), (-8.118, 0.9464, 0.3738), (-8.118, 0.9464, 1.572), (8.118, -1.054, 0.3738), (8.118, -1.054, 1.572), (8.118, 0.9464, 0.3738), (8.118, 0.9464, 1.572)], [], [(0, 1, 3, 2), (2, 3, 7, 6), (6, 7, 5, 4), (4, 5, 1, 0), (2, 6, 4, 0), (7, 3, 1, 5), (8, 9, 11, 10), (10, 11, 15, 14), (14, 15, 13, 12), (12, 13, 9, 8), (10, 14, 12, 8), (15, 11, 9, 13)])
_uv = me_cube_010.uv_layers.new(name='UVMap')
_uv.uv.foreach_set('vector', [0.375, 0.0, 0.625, 0.0, 0.625, 0.25, 0.375, 0.25, 0.375, 0.25, 0.625, 0.25, 0.625, 0.5, 0.375, 0.5, 0.375, 0.5, 0.625, 0.5, 0.625, 0.75, 0.375, 0.75, 0.375, 0.75, 0.625, 0.75, 0.625, 1.0, 0.375, 1.0, 0.125, 0.5, 0.375, 0.5, 0.375, 0.75, 0.125, 0.75, 0.625, 0.5, 0.875, 0.5, 0.875, 0.75, 0.625, 0.75, 0.375, 0.0, 0.625, 0.0, 0.625, 0.25, 0.375, 0.25, 0.375, 0.25, 0.625, 0.25, 0.625, 0.5, 0.375, 0.5, 0.375, 0.5, 0.625, 0.5, 0.625, 0.75, 0.375, 0.75, 0.375, 0.75, 0.625, 0.75, 0.625, 1.0, 0.375, 1.0, 0.125, 0.5, 0.375, 0.5, 0.375, 0.75, 0.125, 0.75, 0.625, 0.5, 0.875, 0.5, 0.875, 0.75, 0.625, 0.75])
me_cube_010.materials.append(mat_tronc)
me_cube_010.use_remesh_fix_poles = True
me_cube_010.use_remesh_preserve_attributes = False
me_cube_010.use_mirror_vertex_groups = False
me_cube_010.update()
me_cube_012 = bpy.data.meshes.new('Cube.012')
me_cube_012.from_pydata([(0.1883, -1.0, 1.0), (1.0, 1.0, -1.0), (-0.1898, -1.0, 1.0), (-1.0, -0.1898, 1.0), (-1.0, -1.0, 0.1898), (1.0, -1.0, 0.8143), (0.6267, -1.23, 0.5558), (0.8143, 1.0, 1.0), (0.00765, 1.0, 1.0), (-1.0, -0.7202, -1.0), (-0.7202, -1.0, -1.0), (-1.0, -1.0, -0.7202), (-1.0, 0.7202, -1.0), (-1.0, 1.0, -0.7202), (-0.7202, 1.0, -1.0), (1.0, -1.0, -0.7202), (0.7202, -1.0, -1.0), (1.0, -0.7202, -1.0), (-1.0, 0.1843, 1.0), (-0.1843, 1.0, 1.0), (-1.0, 1.0, 0.1843), (0.8144, 1.0, 1.0), (1.0, 0.1843, 0.8143), (1.0, 1.0, -0.001351), (0.8143, -0.3439, 1.0), (-0.5844, 0.5999, 1.0), (0.2087, -0.03927, 1.46)], [], [(7, 24, 6, 5, 22, 21), (9, 11, 4, 3, 18, 20, 13, 12), (16, 15, 5, 6, 0, 2, 4, 11, 10), (2, 3, 4), (14, 13, 20, 19, 8, 7, 21, 23, 1), (1, 23, 22, 5, 15, 17), (9, 10, 11), (12, 13, 14), (15, 16, 17), (12, 14, 1, 17, 16, 10, 9), (18, 25, 19, 20), (21, 22, 23), (7, 8, 26, 24), (0, 26, 25, 18, 3, 2), (25, 26, 8, 19), (24, 26, 0, 6)])
_uv = me_cube_012.uv_layers.new(name='UVMap')
_uv.uv.foreach_set('vector', [0.6482, 0.5, 0.6482, 0.668, 0.6482, 0.75, 0.6018, 0.75, 0.6018, 0.602, 0.6482, 0.5, 0.375, 0.03498, 0.41, 0.0, 0.5237, 0.0, 0.625, 0.1013, 0.625, 0.148, 0.523, 0.25, 0.41, 0.25, 0.375, 0.215, 0.375, 0.785, 0.41, 0.75, 0.6018, 0.75, 0.625, 0.7732, 0.625, 0.8515, 0.625, 0.8987, 0.5237, 1.0, 0.41, 1.0, 0.375, 0.965, 0.625, 0.8987, 0.625, 1.0, 0.5237, 1.0, 0.375, 0.285, 0.41, 0.25, 0.523, 0.25, 0.625, 0.352, 0.625, 0.376, 0.625, 0.4768, 0.625, 0.4768, 0.4998, 0.5, 0.375, 0.5, 0.375, 0.5, 0.4998, 0.5, 0.6018, 0.602, 0.6018, 0.75, 0.41, 0.75, 0.375, 0.715, 0.375, 0.03498, 0.375, 0.0, 0.41, 0.0, 0.125, 0.535, 0.125, 0.5, 0.16, 0.5, 0.41, 0.75, 0.375, 0.75, 0.375, 0.715, 0.125, 0.535, 0.16, 0.5, 0.375, 0.5, 0.375, 0.715, 0.34, 0.75, 0.16, 0.75, 0.125, 0.715, 0.625, 0.148, 0.625, 0.2, 0.625, 0.25, 0.523, 0.25, 0.625, 0.4768, 0.6018, 0.5, 0.4998, 0.5, 0.6482, 0.5, 0.749, 0.5, 0.7359, 0.645, 0.6482, 0.668, 0.7265, 0.75, 0.7359, 0.645, 0.8231, 0.55, 0.875, 0.602, 0.875, 0.6487, 0.7737, 0.75, 0.8231, 0.55, 0.7359, 0.645, 0.749, 0.5, 0.773, 0.5, 0.6482, 0.668, 0.7359, 0.645, 0.7265, 0.75, 0.6482, 0.75])
me_cube_012.use_remesh_fix_poles = True
me_cube_012.use_remesh_preserve_attributes = False
me_cube_012.use_mirror_vertex_groups = False
me_cube_012.update()

# ---- objects
ob_niveau = bpy.data.objects.new('Niveau', me_plane)
ob_arbre = bpy.data.objects.new('Arbre', me_cone)
ob_herbe_002 = bpy.data.objects.new('Herbe.002', me_cube_006)
ob_panneau = bpy.data.objects.new('Panneau', me_cube_010)
ob_rocher = bpy.data.objects.new('Rocher', me_cube_012)

# ---- transforms, parenting, visibility, modifiers, constraints
ob_niveau.location = (0.0, 0.0, 0.0)
ob_niveau.scale = (50.0, 50.0, 50.0)
ob_niveau.lineart.crease_threshold = 0.0
ob_arbre.location = (-12.36, 24.99, 6.197)
ob_arbre.scale = (1.083, 1.083, 1.083)
ob_arbre.lineart.crease_threshold = 0.0
ob_herbe_002.location = (-13.33, 23.62, 4.16)
ob_herbe_002.scale = (0.07619, 0.01728, 0.2421)
ob_herbe_002.lineart.crease_threshold = 0.0
ob_panneau.location = (-14.68, 22.66, 4.485)
ob_panneau.scale = (0.06122, 0.06122, 0.5167)
ob_panneau.lineart.crease_threshold = 0.0
ob_rocher.location = (-13.53, 21.22, 4.194)
ob_rocher.scale = (0.4423, 0.2766, 0.207)
ob_rocher.lineart.crease_threshold = 0.0

# ---- collection membership
col_collection.objects.link(ob_niveau)
col_collection.objects.link(ob_arbre)
col_collection.objects.link(ob_herbe_002)
col_collection.objects.link(ob_panneau)
col_collection.objects.link(ob_rocher)

# ---- scene / render settings (as saved in the file)
scene.frame_start = 1; scene.frame_end = 250; scene.frame_set(1)
scene.render.engine = 'BLENDER_EEVEE_NEXT'
scene.cycles.use_denoising = False
scene.cycles.samples = 128
scene.cycles.sampling_pattern = 'TABULATED_SOBOL'
scene.cycles.use_adaptive_sampling = False
scene.cycles.use_light_tree = False
scene.view_settings.view_transform = 'Filmic'
bpy.context.view_layer.update()

# ---- added for rendering (the .blend has no active camera and no usable light): camera, sun
cam_auto = bpy.data.cameras.new('AutoCamera')
cam_auto.lens = 50.0
cam_auto.sensor_width = 36.0
cam_auto.clip_end = 2432.61
ob_auto_camera = bpy.data.objects.new('AutoCamera', cam_auto)
scene.collection.objects.link(ob_auto_camera)
ob_auto_camera.location = (139.611, -165.688, 122.389)
ob_auto_camera.rotation_euler = (1.09748, -7.21219e-08, 0.694738)
scene.camera = ob_auto_camera
light_auto_sun = bpy.data.lights.new('AutoSun', 'SUN')
light_auto_sun.energy = 3.0
light_auto_sun.angle = 0.0523599
ob_auto_sun = bpy.data.objects.new('AutoSun', light_auto_sun)
scene.collection.objects.link(ob_auto_sun)
ob_auto_sun.rotation_euler = (0.872665, 0.174533, 0.523599)
bpy.context.view_layer.update()
